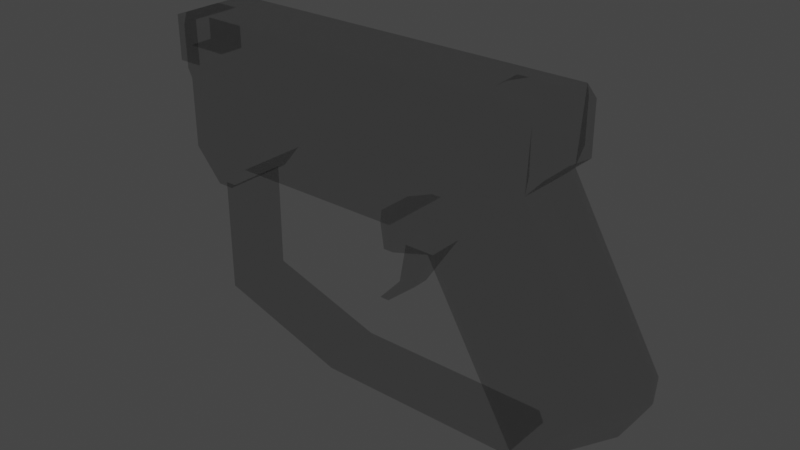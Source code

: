# Source: Pistol.blend  (saved by Blender 2.80.75; exported with 4.5.12 LTS)
import bpy
from mathutils import Matrix  # noqa: F401  (used for matrix-valued properties, if any)

bpy.ops.wm.read_factory_settings(use_empty=True)
scene = bpy.context.scene
scene.name = 'Scene'

# ---- collections
col_collection = bpy.data.collections.new('Collection'); scene.collection.children.link(col_collection)

# ---- materials (node trees are filled in below, after node groups)
mat_pistol = bpy.data.materials.new('Pistol')
mat_pistol.use_transparent_shadow = False
mat_pistol.diffuse_color = (0.006512, 0.006512, 0.006512, 1.0)
mat_pistol.roughness = 0.5
mat_pistol.metallic = 1.0

# ---- material node trees
mat_pistol.use_nodes = True; mat_pistol.node_tree.nodes.clear()
_N = mat_pistol.node_tree.nodes; _L = mat_pistol.node_tree.links
n0 = _N.new('ShaderNodeOutputMaterial'); n0.name = 'Material Output'; n0.location = (300, 300)
n1 = _N.new('ShaderNodeBsdfPrincipled'); n1.name = 'Principled BSDF'; n1.location = (10, 300)
n1.distribution = 'GGX'
n1.subsurface_method = 'BURLEY'
n1.inputs[0].default_value = (0.00637, 0.00637, 0.00637, 1.0)
n1.inputs[1].default_value = 1.0
n1.inputs[3].default_value = 1.45
n1.inputs[4].default_value = 0.2
n1.inputs[27].default_value = (0.0, 0.0, 0.0, 1.0)
n1.inputs[28].default_value = 1.0
n2 = _N.new('ShaderNodeNormalMap'); n2.name = 'Normal Map'; n2.location = (-300, -300)
n2.label = 'Normal/Map'
n2.inputs[0].default_value = 0.14
_L.new(n1.outputs[0], n0.inputs[0])
_L.new(n2.outputs[0], n1.inputs[5])
n0.is_active_output = True

# ---- world
world_world = bpy.data.worlds.new('World'); scene.world = world_world
world_world.use_nodes = True; world_world.node_tree.nodes.clear()
_N = world_world.node_tree.nodes; _L = world_world.node_tree.links
n0 = _N.new('ShaderNodeOutputWorld'); n0.name = 'World Output'; n0.location = (300, 300)
n1 = _N.new('ShaderNodeBackground'); n1.name = 'Background'; n1.location = (10, 300)
n1.inputs[0].default_value = (0.05088, 0.05088, 0.05088, 1.0)
_L.new(n1.outputs[0], n0.inputs[0])
n0.is_active_output = True
world_world.color = (0.05088, 0.05088, 0.05088)
world_world.use_sun_shadow = False
world_world.sun_shadow_jitter_overblur = 0.0

# ---- meshes
me_cube_001 = bpy.data.meshes.new('Cube.001')
me_cube_001.from_pydata([(0.4899, 0.1868, 0.91), (0.4899, -0.1868, 0.91), (-1.0, -0.1868, 1.019), (-1.0, 0.1868, 1.019), (1.0, 0.1868, 1.714), (1.0, -0.1868, 1.714), (-1.0, -0.1868, 1.714), (-1.0, 0.1868, 1.714), (0.9736, 0.1868, 1.338), (0.9736, -0.1868, 1.338), (-1.0, -0.1868, 1.381), (-1.0, 0.1868, 1.381), (0.9758, 0.1868, 0.06842), (0.9758, -0.1868, 0.06842), (1.459, 0.1868, 0.4965), (1.459, -0.1868, 0.4965), (1.07, 0.1457, 1.418), (1.07, 0.1457, 1.677), (1.07, -0.1457, 1.418), (1.07, -0.1457, 1.677), (-1.0, -0.1319, 1.43), (-1.0, -0.1319, 1.665), (-1.0, 0.1319, 1.43), (-1.0, 0.1319, 1.665), (-1.136, -0.1319, 1.43), (-1.136, -0.1319, 1.665), (-1.136, 0.1319, 1.43), (-1.136, 0.1319, 1.665), (-0.8546, 0.1868, 0.8512), (-0.8546, -0.1868, 0.8512), (-0.799, 0.1868, 1.714), (-0.799, -0.1868, 1.714), (-0.799, 0.1868, 1.381), (-0.799, -0.1868, 1.381), (-0.7663, 0.1868, 0.8512), (-0.7663, -0.1868, 0.8512), (-0.677, 0.1868, 1.714), (-0.677, -0.1868, 1.714), (-0.677, 0.1868, 1.381), (-0.677, -0.1868, 1.381), (-0.7823, 0.1542, 0.8512), (-0.8387, 0.1542, 0.8512), (-0.7823, -0.1542, 0.8512), (-0.8387, -0.1542, 0.8512), (-0.7823, 0.1542, 0.2261), (-0.8387, 0.1542, 0.2433), (-0.7823, -0.1542, 0.2261), (-0.8387, -0.1542, 0.2433), (-0.7823, -0.1542, 0.2831), (-0.7823, 0.1542, 0.2831), (-0.8387, -0.1542, 0.2831), (-0.8387, 0.1542, 0.2831), (-0.1459, -0.1542, 0.01909), (-0.1459, 0.1542, 0.01909), (-0.1459, -0.1542, 0.07612), (-0.1459, 0.1542, 0.07612), (0.9289, -0.1542, 0.01909), (0.9289, 0.1542, 0.01909), (0.9032, -0.1542, 0.07612), (0.9032, 0.1542, 0.07612), (0.2911, 0.1868, 0.8512), (0.2911, -0.1868, 0.8512), (0.7844, 0.1868, 1.714), (0.7844, -0.1868, 1.714), (0.7844, 0.1868, 1.381), (0.7844, -0.1868, 1.381), (1.0, 0.2057, 1.439), (1.0, 0.2057, 1.656), (1.0, -0.2057, 1.439), (1.0, -0.2057, 1.656), (-1.0, -0.2057, 1.439), (-1.0, -0.2057, 1.656), (-1.0, 0.2057, 1.439), (-1.0, 0.2057, 1.656), (-0.799, 0.2057, 1.656), (-0.799, -0.2057, 1.656), (-0.799, 0.2057, 1.439), (-0.799, -0.2057, 1.439), (-0.677, 0.2057, 1.656), (-0.677, -0.2057, 1.656), (-0.677, 0.2057, 1.439), (-0.677, -0.2057, 1.439), (0.7844, 0.2057, 1.656), (0.7844, -0.2057, 1.656), (0.7844, 0.2057, 1.439), (0.7844, -0.2057, 1.439), (0.2713, 0.1868, 0.9816), (0.2713, -0.1868, 0.9816), (0.7381, 0.1868, 1.714), (0.7381, -0.1868, 1.714), (0.7381, 0.1868, 1.381), (0.7381, -0.1868, 1.381), (0.7381, 0.2057, 1.656), (0.7381, -0.2057, 1.656), (0.7381, 0.2057, 1.439), (0.7381, -0.2057, 1.439), (-0.6593, 0.1868, 0.9816), (-0.6593, -0.1868, 0.9816), (-0.663, 0.1868, 1.714), (-0.663, -0.1868, 1.714), (-0.663, 0.1868, 1.381), (-0.663, -0.1868, 1.381), (-0.663, 0.2057, 1.656), (-0.663, -0.2057, 1.656), (-0.663, 0.2057, 1.439), (-0.663, -0.2057, 1.439), (1.081, 0.1494, 0.0651), (1.081, -0.1494, 0.0651), (1.466, 0.1494, 0.3832), (1.466, -0.1494, 0.3832), (-1.036, -0.1163, 1.054), (-1.036, 0.1163, 1.054), (-1.036, -0.1163, 1.347), (-1.036, 0.1163, 1.347), (0.447, -8.142e-08, 0.8512), (-1.0, 1.279e-08, 1.019), (1.0, -2.391e-08, 1.751), (-1.0, 1.037e-07, 1.714), (-1.0, 6.056e-08, 1.381), (1.0, -5.078e-08, 1.381), (0.933, -6.305e-07, 0.009648), (1.486, -5.999e-07, 0.5394), (1.07, -1.584e-07, 1.677), (1.07, -1.562e-07, 1.418), (-1.0, 9.571e-08, 1.665), (-1.0, 5.741e-08, 1.43), (-1.136, 2.071e-07, 1.665), (-1.136, 1.688e-07, 1.43), (-0.799, 8.142e-08, 1.714), (-0.8546, -1.461e-08, 0.8512), (-0.7663, -1.461e-08, 0.8512), (-0.677, 7.029e-08, 1.714), (-0.8387, -1.461e-08, 0.8512), (-0.7823, -1.461e-08, 0.8512), (-0.8387, -1.137e-07, 0.2433), (-0.7823, -1.165e-07, 0.2261), (-0.8387, -1.072e-07, 0.2831), (-0.7823, -1.072e-07, 0.2831), (-0.1459, -9.296e-07, 0.01909), (-0.1459, -9.203e-07, 0.07612), (0.9289, -1.464e-06, 0.01909), (0.9032, -1.455e-06, 0.07612), (0.7844, -1.277e-08, 1.751), (0.2911, -5.915e-08, 0.8512), (0.7381, -1.879e-08, 1.714), (0.2713, -3.792e-08, 0.9816), (-0.663, 7.029e-08, 1.714), (-0.6593, 6.618e-09, 0.9816), (1.038, -6.756e-07, 0.00633), (1.493, -6.629e-07, 0.4261), (-1.036, 7.22e-09, 1.054), (-1.036, 5.5e-08, 1.347), (-1.0, 0.0934, 1.019), (-1.0, 0.0934, 1.714), (-1.0, 0.0934, 1.381), (-1.0, 0.06593, 1.665), (-1.0, 0.06593, 1.43), (-1.136, 0.06593, 1.665), (-1.136, 0.06593, 1.43), (-0.8546, 0.0934, 0.8512), (-0.7663, 0.0934, 0.8512), (-0.8387, 0.07712, 0.8512), (-0.7823, 0.07712, 0.8512), (-0.8387, 0.07712, 0.2433), (-0.7823, 0.07712, 0.2261), (-0.7823, 0.07712, 0.2831), (-0.1459, 0.07712, 0.01909), (-0.1459, 0.07712, 0.07612), (0.9289, 0.07712, 0.01909), (0.9032, 0.07712, 0.07612), (0.2911, 0.0934, 0.8512), (0.2713, 0.0934, 0.9816), (-0.6593, 0.0934, 0.9816), (-1.036, 0.05814, 1.054), (-1.036, 0.05814, 1.347), (0.447, 0.0934, 0.8512), (1.0, 0.0934, 1.714), (1.0, 0.0934, 1.381), (0.933, 0.0934, 0.009648), (1.486, 0.0934, 0.5394), (1.07, 0.07287, 1.677), (1.07, 0.07287, 1.418), (-0.799, 0.0934, 1.714), (-0.677, 0.0934, 1.714), (-0.8387, 0.07712, 0.2831), (0.7844, 0.0934, 1.714), (0.7381, 0.0934, 1.714), (-0.663, 0.0934, 1.714), (1.038, 0.07472, 0.00633), (1.493, 0.07472, 0.4261), (0.447, -0.0934, 0.8512), (1.0, -0.0934, 1.714), (1.0, -0.0934, 1.381), (0.933, -0.09341, 0.009648), (1.486, -0.09341, 0.5394), (1.07, -0.07287, 1.677), (1.07, -0.07287, 1.418), (-0.799, -0.0934, 1.714), (-0.677, -0.0934, 1.714), (-0.8387, -0.07712, 0.2831), (0.7844, -0.0934, 1.714), (0.7381, -0.0934, 1.714), (-0.663, -0.0934, 1.714), (1.038, -0.07472, 0.00633), (1.493, -0.07472, 0.4261), (-1.0, -0.0934, 1.019), (-1.0, -0.0934, 1.714), (-1.0, -0.0934, 1.381), (-1.0, -0.06593, 1.665), (-1.0, -0.06593, 1.43), (-1.136, -0.06593, 1.665), (-1.136, -0.06593, 1.43), (-0.8546, -0.0934, 0.8512), (-0.7663, -0.0934, 0.8512), (-0.8387, -0.07712, 0.8512), (-0.7823, -0.07712, 0.8512), (-0.8387, -0.07712, 0.2433), (-0.7823, -0.07712, 0.2261), (-0.7823, -0.07712, 0.2831), (-0.1459, -0.07712, 0.01909), (-0.1459, -0.07712, 0.07612), (0.9289, -0.07712, 0.01909), (0.9032, -0.07712, 0.07612), (0.2911, -0.0934, 0.8512), (0.2713, -0.0934, 0.9816), (-0.6593, -0.0934, 0.9816), (-1.036, -0.05814, 1.054), (-1.036, -0.05814, 1.347), (0.302, 0.04257, 0.609), (0.302, -1.148e-07, 0.609), (0.2124, -0.04257, 0.609), (0.2124, -1.047e-07, 0.609), (0.2124, 0.04257, 0.609), (0.302, -0.04257, 0.609), (0.1414, 0.04257, 0.4767), (0.1414, -1.364e-07, 0.4767), (0.09107, -0.04257, 0.4767), (0.09107, -1.262e-07, 0.4767), (0.09107, 0.04257, 0.4767), (0.1414, -0.04257, 0.4767), (0.1663, 0.0934, 0.8512), (0.2394, 0.1868, 0.8512), (0.2197, 0.1868, 0.9816), (0.2394, -0.1868, 0.8512), (0.2197, -0.1868, 0.9816), (0.1465, 0.0934, 0.9816), (0.1663, -0.0934, 0.8512), (0.1663, -5.915e-08, 0.8512), (0.1465, -0.0934, 0.9816), (0.1465, -3.792e-08, 0.9816), (-1.136, -0.06593, 1.604), (-1.136, 1.972e-07, 1.604), (-1.136, -0.06593, 1.491), (-1.136, 1.786e-07, 1.491), (-1.136, 0.06593, 1.604), (-1.136, 0.06593, 1.491), (-0.908, -0.06593, 1.604), (-0.908, 1.972e-07, 1.604), (-0.908, -0.06593, 1.491), (-0.908, 1.786e-07, 1.491), (-0.908, 0.06593, 1.604), (-0.908, 0.06593, 1.491), (0.4899, 0.1868, 0.91), (0.4899, -0.1868, 0.91), (0.9758, 0.1868, 0.06842), (0.9758, -0.1868, 0.06842), (1.081, 0.1494, 0.0651), (1.081, -0.1494, 0.0651)], [], [(212, 29, 2, 205), (197, 206, 6, 31), (5, 9, 18, 19), (33, 39, 81, 77), (10, 6, 21, 20), (32, 28, 3, 11), (38, 32, 76, 80), (154, 11, 113, 174), (29, 33, 10, 2), (9, 1, 13, 15), (15, 13, 107, 109), (175, 0, 12, 178), (0, 8, 14, 12), (192, 9, 15, 194), (196, 195, 19, 18), (8, 4, 17, 16), (191, 5, 19, 195), (177, 8, 16, 181), (209, 20, 24, 211), (207, 10, 20, 209), (153, 7, 23, 155), (7, 11, 22, 23), (158, 157, 27, 26), (23, 22, 26, 27), (155, 23, 27, 157), (20, 21, 25, 24), (35, 39, 33, 29), (9, 5, 69, 68), (38, 34, 28, 32), (37, 31, 75, 79), (198, 197, 31, 37), (213, 35, 42, 215), (225, 97, 35, 213), (202, 198, 37, 99), (10, 33, 77, 70), (100, 96, 34, 38), (31, 6, 71, 75), (97, 101, 39, 35), (48, 46, 52, 54), (35, 29, 43, 42), (28, 34, 40, 41), (159, 28, 41, 161), (217, 46, 47, 216), (48, 50, 47, 46), (184, 51, 45, 163), (51, 49, 44, 45), (41, 40, 49, 51), (161, 41, 51, 184), (42, 43, 50, 48), (215, 42, 48, 218), (220, 54, 58, 222), (218, 48, 54, 220), (44, 49, 55, 53), (164, 44, 53, 166), (222, 58, 56, 221), (54, 52, 56, 58), (53, 55, 59, 57), (166, 53, 57, 168), (1, 9, 65, 61), (65, 9, 68, 85), (8, 0, 60, 64), (91, 65, 85, 95), (191, 200, 63, 5), (190, 1, 61, 223), (77, 75, 71, 70), (74, 76, 72, 73), (78, 80, 76, 74), (81, 79, 75, 77), (105, 103, 79, 81), (102, 104, 80, 78), (67, 66, 84, 82), (68, 69, 83, 85), (6, 10, 70, 71), (88, 62, 82, 92), (62, 4, 67, 82), (11, 7, 73, 72), (99, 37, 79, 103), (5, 63, 83, 69), (32, 11, 72, 76), (100, 38, 80, 104), (8, 64, 84, 66), (7, 30, 74, 73), (4, 8, 66, 67), (30, 36, 78, 74), (64, 90, 94, 84), (63, 89, 93, 83), (98, 88, 92, 102), (82, 84, 94, 92), (85, 83, 93, 95), (101, 91, 95, 105), (61, 65, 91, 87), (64, 60, 86, 90), (200, 201, 89, 63), (60, 170, 240, 241), (39, 101, 105, 81), (36, 98, 102, 78), (90, 100, 104, 94), (89, 99, 103, 93), (92, 94, 104, 102), (95, 93, 103, 105), (87, 91, 101, 97), (90, 86, 96, 100), (201, 202, 99, 89), (224, 87, 97, 225), (203, 204, 109, 107), (178, 12, 106, 188), (194, 15, 109, 204), (12, 14, 108, 106), (173, 174, 113, 111), (11, 3, 111, 113), (205, 2, 110, 226), (2, 10, 112, 110), (152, 115, 150, 173), (226, 227, 151, 150), (179, 121, 149, 189), (193, 120, 148, 203), (188, 189, 149, 148), (171, 145, 147, 172), (186, 187, 146, 144), (223, 61, 243, 246), (185, 186, 144, 142), (114, 190, 233, 229), (176, 185, 142, 116), (219, 138, 140, 221), (169, 141, 140, 168), (217, 135, 138, 219), (165, 137, 139, 167), (167, 139, 141, 169), (162, 133, 137, 165), (214, 132, 136, 199), (199, 136, 134, 216), (164, 135, 134, 163), (212, 129, 132, 214), (187, 183, 131, 146), (172, 147, 130, 160), (160, 130, 133, 162), (183, 182, 128, 131), (208, 124, 126, 210), (211, 210, 250, 252), (206, 117, 124, 208), (154, 118, 125, 156), (156, 125, 127, 158), (192, 119, 123, 196), (176, 116, 122, 180), (181, 180, 122, 123), (177, 119, 121, 179), (190, 114, 120, 193), (207, 118, 151, 227), (182, 153, 117, 128), (159, 129, 115, 152), (28, 159, 152, 3), (30, 7, 153, 182), (8, 177, 179, 14), (16, 17, 180, 181), (4, 176, 180, 17), (22, 156, 158, 26), (11, 154, 156, 22), (36, 30, 182, 183), (34, 160, 162, 40), (96, 172, 160, 34), (98, 36, 183, 187), (44, 164, 163, 45), (40, 162, 165, 49), (55, 167, 169, 59), (49, 165, 167, 55), (59, 169, 168, 57), (4, 62, 185, 176), (0, 175, 170, 60), (62, 88, 186, 185), (224, 145, 249, 248), (88, 98, 187, 186), (86, 171, 172, 96), (106, 108, 189, 188), (14, 179, 189, 108), (3, 152, 173, 111), (150, 151, 174, 173), (120, 178, 188, 148), (138, 166, 168, 140), (135, 164, 166, 138), (132, 161, 184, 136), (136, 184, 163, 134), (129, 159, 161, 132), (124, 155, 157, 126), (127, 211, 252, 253), (117, 153, 155, 124), (119, 177, 181, 123), (114, 175, 178, 120), (118, 154, 174, 151), (10, 207, 227, 112), (1, 190, 193, 13), (9, 192, 196, 18), (6, 206, 208, 21), (24, 25, 210, 211), (21, 208, 210, 25), (29, 212, 214, 43), (50, 199, 216, 47), (43, 214, 199, 50), (46, 217, 219, 52), (52, 219, 221, 56), (13, 193, 203, 107), (110, 112, 227, 226), (115, 205, 226, 150), (121, 194, 204, 149), (148, 149, 204, 203), (145, 224, 225, 147), (144, 146, 202, 201), (171, 86, 242, 245), (142, 144, 201, 200), (175, 114, 229, 228), (116, 142, 200, 191), (141, 222, 221, 140), (137, 218, 220, 139), (139, 220, 222, 141), (133, 215, 218, 137), (135, 217, 216, 134), (146, 131, 198, 202), (147, 225, 213, 130), (130, 213, 215, 133), (131, 128, 197, 198), (118, 207, 209, 125), (125, 209, 211, 127), (116, 191, 195, 122), (123, 122, 195, 196), (119, 192, 194, 121), (128, 117, 206, 197), (129, 212, 205, 115), (231, 232, 238, 237), (229, 233, 239, 235), (223, 143, 231, 230), (190, 223, 230, 233), (170, 175, 228, 232), (143, 170, 232, 231), (234, 235, 237, 238), (235, 239, 236, 237), (230, 231, 237, 236), (233, 230, 236, 239), (232, 228, 234, 238), (228, 229, 235, 234), (246, 243, 244, 248), (240, 247, 249, 245), (241, 240, 245, 242), (247, 246, 248, 249), (86, 60, 241, 242), (143, 223, 246, 247), (170, 143, 247, 240), (87, 224, 248, 244), (61, 87, 244, 243), (145, 171, 245, 249), (251, 254, 260, 257), (254, 255, 261, 260), (158, 127, 253, 255), (210, 126, 251, 250), (157, 158, 255, 254), (126, 157, 254, 251), (258, 256, 257, 259), (259, 257, 260, 261), (253, 252, 258, 259), (252, 250, 256, 258), (255, 253, 259, 261), (250, 251, 257, 256), (1, 13, 265, 263), (12, 106, 266, 264), (13, 107, 267, 265), (0, 12, 264, 262)])
me_cube_001.polygons.foreach_set('use_smooth', [True] * 264)
_k = set([(0, 12), (0, 60), (0, 175), (1, 13), (1, 61), (1, 190), (2, 10), (2, 29), (2, 110), (2, 205), (3, 11), (3, 28), (3, 111), (3, 152), (4, 8), (4, 17), (4, 62), (4, 67), (4, 176), (5, 9), (5, 19), (5, 63), (5, 69), (5, 191), (6, 31), (6, 71), (6, 206), (7, 30), (7, 73), (7, 153), (8, 14), (8, 16), (8, 64), (8, 66), (8, 177), (9, 15), (9, 18), (9, 65), (9, 68), (9, 192), (10, 33), (10, 70), (10, 112), (10, 207), (11, 32), (11, 72), (11, 113), (11, 154), (12, 14), (12, 106), (12, 178), (13, 15), (13, 107), (13, 193), (14, 108), (14, 179), (15, 109), (15, 194), (16, 17), (16, 181), (17, 180), (18, 19), (18, 196), (19, 195), (20, 21), (20, 24), (20, 209), (21, 25), (21, 208), (22, 23), (22, 26), (22, 156), (23, 27), (23, 155), (24, 25), (24, 211), (25, 210), (26, 27), (26, 158), (27, 157), (28, 34), (28, 159), (29, 35), (29, 212), (30, 36), (31, 37), (32, 38), (33, 39), (34, 96), (34, 160), (35, 97), (35, 213), (36, 98), (37, 99), (38, 100), (39, 101), (40, 41), (40, 49), (40, 162), (41, 51), (41, 161), (42, 43), (42, 48), (42, 215), (43, 50), (43, 214), (44, 45), (44, 53), (44, 164), (45, 51), (45, 163), (46, 47), (46, 52), (46, 217), (47, 50), (47, 216), (48, 54), (48, 218), (49, 55), (49, 165), (52, 56), (52, 219), (53, 57), (53, 166), (54, 58), (54, 220), (55, 59), (55, 167), (56, 58), (56, 221), (57, 59), (57, 168), (58, 222), (59, 169), (60, 170), (60, 241), (61, 223), (61, 243), (62, 88), (63, 89), (64, 84), (64, 90), (65, 85), (65, 91), (66, 67), (66, 84), (67, 82), (68, 69), (68, 85), (69, 83), (70, 71), (70, 77), (71, 75), (72, 73), (72, 76), (73, 74), (74, 78), (75, 79), (76, 80), (77, 81), (78, 102), (79, 103), (80, 104), (81, 105), (82, 92), (83, 93), (84, 94), (85, 95), (86, 96), (86, 171), (86, 242), (87, 97), (87, 224), (87, 244), (88, 98), (89, 99), (90, 100), (91, 101), (92, 102), (93, 103), (94, 104), (95, 105), (96, 172), (97, 225), (106, 108), (106, 188), (107, 109), (107, 203), (108, 189), (109, 204), (110, 112), (110, 226), (111, 113), (111, 173), (112, 227), (113, 174), (114, 175), (114, 190), (115, 152), (115, 205), (116, 122), (116, 142), (116, 176), (116, 191), (117, 153), (117, 206), (118, 154), (118, 207), (119, 177), (119, 192), (120, 178), (120, 193), (121, 179), (121, 194), (122, 180), (122, 195), (123, 181), (123, 196), (124, 155), (124, 208), (125, 156), (125, 209), (126, 157), (126, 210), (127, 158), (127, 211), (129, 159), (129, 212), (130, 160), (130, 213), (132, 161), (132, 214), (133, 162), (133, 215), (134, 163), (134, 216), (135, 164), (135, 217), (137, 165), (137, 218), (138, 166), (138, 219), (139, 167), (139, 220), (140, 168), (140, 221), (141, 169), (141, 222), (142, 144), (142, 185), (142, 200), (143, 170), (143, 223), (144, 186), (144, 201), (145, 171), (145, 224), (147, 172), (147, 225), (148, 188), (148, 203), (149, 189), (149, 204), (150, 173), (150, 226), (151, 174), (151, 227), (157, 158), (157, 254), (158, 255), (170, 175), (170, 232), (175, 178), (175, 228), (176, 180), (176, 185), (177, 179), (177, 181), (178, 188), (179, 189), (185, 186), (188, 189), (190, 193), (190, 223), (190, 233), (191, 195), (191, 200), (192, 194), (192, 196), (193, 203), (194, 204), (200, 201), (203, 204), (210, 211), (210, 250), (211, 252), (223, 230), (228, 229), (228, 232), (228, 234), (229, 233), (230, 231), (230, 233), (230, 236), (231, 232), (232, 238), (233, 239), (234, 235), (234, 238), (235, 239), (236, 237), (236, 239), (237, 238), (240, 241), (240, 245), (240, 247), (241, 242), (242, 245), (243, 244), (243, 246), (244, 248), (245, 249), (246, 247), (246, 248), (248, 249), (250, 251), (250, 252), (250, 256), (251, 254), (252, 253), (252, 258), (253, 255), (254, 255), (254, 260), (255, 261), (256, 257), (256, 258), (257, 260), (258, 259), (259, 261), (260, 261)])
me_cube_001.attributes.new('sharp_edge', 'BOOLEAN', 'EDGE').data.foreach_set('value', [ (min(e.vertices), max(e.vertices)) in _k for e in me_cube_001.edges])
_uv = me_cube_001.uv_layers.new(name='UVMap')
_uv.uv.foreach_set('vector', [0.2225, 0.4843, 0.03749, 0.4843, 0.03749, 0.5807, 0.2225, 0.5807, 0.1643, 0.4714, 0.0899, 0.4714, 0.0899, 0.3478, 0.1643, 0.3478, 0.03749, 0.9788, 0.03749, 0.7633, 0.1188, 0.8089, 0.1188, 0.9578, 0.1643, 0.7879, 0.2094, 0.7879, 0.2094, 0.8212, 0.1643, 0.8212, 0.03749, 0.7879, 0.03749, 0.9788, 0.1463, 0.9507, 0.1463, 0.816, 0.1643, 0.7879, 0.1437, 0.4843, 0.0899, 0.5807, 0.0899, 0.7879, 0.2094, 0.7879, 0.1643, 0.7879, 0.1643, 0.8212, 0.2094, 0.8212, 0.5925, 0.7879, 0.7776, 0.7879, 0.6379, 0.7683, 0.5227, 0.7683, 0.1437, 0.4843, 0.1643, 0.7879, 0.0899, 0.7879, 0.0899, 0.5807, 0.8202, 0.7633, 0.6412, 0.518, 0.821, 0.03559, 1.0, 0.2809, 0.03749, 0.2809, 0.03749, 0.03559, 0.1115, 0.03368, 0.1115, 0.216, 0.5925, 0.4843, 0.7776, 0.518, 0.7776, 0.03559, 0.5925, 0.001902, 0.6412, 0.518, 0.8202, 0.7633, 1.0, 0.2809, 0.821, 0.03559, 0.2225, 0.7879, 0.03749, 0.7633, 0.03749, 0.2809, 0.2225, 0.3055, 0.2632, 0.8089, 0.2632, 0.9578, 0.1188, 0.9578, 0.1188, 0.8089, 0.7776, 0.7633, 0.7776, 0.9788, 0.6962, 0.9578, 0.6962, 0.8089, 0.2225, 0.9788, 0.03749, 0.9788, 0.1188, 0.9578, 0.2632, 0.9578, 0.5925, 0.7879, 0.7776, 0.7633, 0.6962, 0.8089, 0.5519, 0.8089, 0.0899, 0.5078, 0.0899, 0.4205, 0.03967, 0.4205, 0.03967, 0.5078, 0.2225, 0.7879, 0.03749, 0.7879, 0.1463, 0.816, 0.2769, 0.816, 0.5925, 0.9788, 0.7776, 0.9788, 0.6687, 0.9507, 0.5381, 0.9507, 0.7776, 0.9788, 0.7776, 0.7879, 0.6687, 0.816, 0.6687, 0.9507, 0.5381, 0.816, 0.5381, 0.9507, 0.6687, 0.9507, 0.6687, 0.816, 0.0899, 0.9507, 0.0899, 0.816, 0.03967, 0.816, 0.03967, 0.9507, 0.0899, 0.6824, 0.0899, 0.7696, 0.03967, 0.7696, 0.03967, 0.6824, 0.0899, 0.816, 0.0899, 0.9507, 0.03967, 0.9507, 0.03967, 0.816, 0.1764, 0.4843, 0.2094, 0.7879, 0.1643, 0.7879, 0.1437, 0.4843, 0.03749, 0.7633, 0.03749, 0.9788, 0.0, 0.9455, 8.743e-08, 0.8212, 0.2094, 0.7879, 0.1764, 0.4843, 0.1437, 0.4843, 0.1643, 0.7879, 0.2094, 0.9788, 0.1643, 0.9788, 0.1643, 0.9455, 0.2094, 0.9455, 0.2094, 0.4714, 0.1643, 0.4714, 0.1643, 0.3478, 0.2094, 0.3478, 0.1764, 0.4714, 0.1764, 0.3478, 0.1705, 0.3909, 0.1705, 0.493, 0.2225, 0.559, 0.03749, 0.559, 0.03749, 0.4843, 0.2225, 0.4843, 0.2146, 0.4714, 0.2094, 0.4714, 0.2094, 0.3478, 0.2146, 0.3478, 0.0899, 0.7879, 0.1643, 0.7879, 0.1643, 0.8212, 0.0899, 0.8212, 0.2146, 0.7879, 0.216, 0.559, 0.1764, 0.4843, 0.2094, 0.7879, 0.1643, 0.9788, 0.0899, 0.9788, 0.0899, 0.9455, 0.1643, 0.9455, 0.216, 0.559, 0.2146, 0.7879, 0.2094, 0.7879, 0.1764, 0.4843, 0.1705, 0.1586, 0.1705, 0.1259, 0.406, 0.007316, 0.406, 0.04, 0.1764, 0.3478, 0.1437, 0.3478, 0.1496, 0.3909, 0.1705, 0.3909, 0.1437, 0.8424, 0.1764, 0.8424, 0.1705, 0.7992, 0.1496, 0.7992, 0.1437, 0.7187, 0.1437, 0.8424, 0.1496, 0.7992, 0.1496, 0.6972, 0.1705, 0.493, 0.1705, 0.3909, 0.1496, 0.3909, 0.1496, 0.493, 0.1705, 0.1586, 0.1496, 0.1586, 0.1496, 0.1358, 0.1705, 0.1259, 0.5603, 0.1586, 0.713, 0.1586, 0.713, 0.1358, 0.5603, 0.1358, 0.1496, 0.1586, 0.1705, 0.1586, 0.1705, 0.1259, 0.1496, 0.1358, 0.1496, 0.4843, 0.1705, 0.4843, 0.1705, 0.1586, 0.1496, 0.1586, 0.5603, 0.4843, 0.713, 0.4843, 0.713, 0.1586, 0.5603, 0.1586, 0.1705, 0.4843, 0.1496, 0.4843, 0.1496, 0.1586, 0.1705, 0.1586, 0.2548, 0.4843, 0.102, 0.4843, 0.102, 0.1586, 0.2548, 0.1586, 0.406, 0.493, 0.406, 0.3909, 0.7941, 0.3909, 0.7941, 0.493, 0.1705, 0.493, 0.1705, 0.3909, 0.406, 0.3909, 0.406, 0.493, 0.1705, 0.1259, 0.1705, 0.1586, 0.406, 0.04, 0.406, 0.007316, 0.1705, 0.6972, 0.1705, 0.7992, 0.406, 0.7992, 0.406, 0.6972, 0.2548, 0.04, 0.102, 0.04, 0.102, 0.007316, 0.2548, 0.007316, 0.406, 0.04, 0.406, 0.007316, 0.8037, 0.007316, 0.7941, 0.04, 0.406, 0.007316, 0.406, 0.04, 0.7941, 0.04, 0.8037, 0.007316, 0.406, 0.6972, 0.406, 0.7992, 0.8037, 0.7992, 0.8037, 0.6972, 0.6412, 0.518, 0.8202, 0.7633, 0.7502, 0.7879, 0.5676, 0.4843, 0.7502, 0.7879, 0.8202, 0.7633, 0.83, 0.8212, 0.7502, 0.8212, 0.8202, 0.7633, 0.6412, 0.518, 0.5676, 0.4843, 0.7502, 0.7879, 0.7331, 0.7879, 0.7502, 0.7879, 0.7502, 0.8212, 0.7331, 0.8212, 0.83, 0.4714, 0.7502, 0.4714, 0.7502, 0.3478, 0.83, 0.3478, 0.6254, 0.4714, 0.6412, 0.3478, 0.5676, 0.3478, 0.5676, 0.4714, 0.1643, 0.8212, 0.1643, 0.9455, 0.0899, 0.9455, 0.0899, 0.8212, 0.1643, 0.9455, 0.1643, 0.8212, 0.0899, 0.8212, 0.0899, 0.9455, 0.2094, 0.9455, 0.2094, 0.8212, 0.1643, 0.8212, 0.1643, 0.9455, 0.2094, 0.8212, 0.2094, 0.9455, 0.1643, 0.9455, 0.1643, 0.8212, 0.2146, 0.8212, 0.2146, 0.9455, 0.2094, 0.9455, 0.2094, 0.8212, 0.2146, 0.9455, 0.2146, 0.8212, 0.2094, 0.8212, 0.2094, 0.9455, 0.83, 0.9455, 0.83, 0.8212, 0.7502, 0.8212, 0.7502, 0.9455, 0.83, 0.8212, 0.83, 0.9455, 0.7502, 0.9455, 0.7502, 0.8212, 0.03749, 0.9788, 0.03749, 0.7879, 3.06e-07, 0.8212, 3.934e-07, 0.9455, 0.7331, 0.9788, 0.7502, 0.9788, 0.7502, 0.9455, 0.7331, 0.9455, 0.7502, 0.9788, 0.83, 0.9788, 0.83, 0.9455, 0.7502, 0.9455, 0.7776, 0.7879, 0.7776, 0.9788, 0.815, 0.9455, 0.815, 0.8212, 0.2146, 0.9788, 0.2094, 0.9788, 0.2094, 0.9455, 0.2146, 0.9455, 0.83, 0.9788, 0.7502, 0.9788, 0.7502, 0.9455, 0.83, 0.9455, 0.1643, 0.7879, 0.0899, 0.7879, 0.0899, 0.8212, 0.1643, 0.8212, 0.2146, 0.7879, 0.2094, 0.7879, 0.2094, 0.8212, 0.2146, 0.8212, 0.8202, 0.7633, 0.7502, 0.7879, 0.7502, 0.8212, 0.83, 0.8212, 0.0899, 0.9788, 0.1643, 0.9788, 0.1643, 0.9455, 0.0899, 0.9455, 0.7776, 0.9788, 0.7776, 0.7633, 0.815, 0.8212, 0.815, 0.9455, 0.1643, 0.9788, 0.2094, 0.9788, 0.2094, 0.9455, 0.1643, 0.9455, 0.7502, 0.7879, 0.7331, 0.7879, 0.7331, 0.8212, 0.7502, 0.8212, 0.7502, 0.9788, 0.7331, 0.9788, 0.7331, 0.9455, 0.7502, 0.9455, 0.2146, 0.9788, 0.7331, 0.9788, 0.7331, 0.9455, 0.2146, 0.9455, 0.7502, 0.9455, 0.7502, 0.8212, 0.7331, 0.8212, 0.7331, 0.9455, 0.7502, 0.8212, 0.7502, 0.9455, 0.7331, 0.9455, 0.7331, 0.8212, 0.2146, 0.7879, 0.7331, 0.7879, 0.7331, 0.8212, 0.2146, 0.8212, 0.5676, 0.4843, 0.7502, 0.7879, 0.7331, 0.7879, 0.5603, 0.559, 0.7502, 0.7879, 0.5676, 0.4843, 0.5603, 0.559, 0.7331, 0.7879, 0.7502, 0.4714, 0.7331, 0.4714, 0.7331, 0.3478, 0.7502, 0.3478, 0.5676, 0.8424, 0.5676, 0.7187, 0.5215, 0.7187, 0.5485, 0.8424, 0.2094, 0.7879, 0.2146, 0.7879, 0.2146, 0.8212, 0.2094, 0.8212, 0.2094, 0.9788, 0.2146, 0.9788, 0.2146, 0.9455, 0.2094, 0.9455, 0.7331, 0.7879, 0.2146, 0.7879, 0.2146, 0.8212, 0.7331, 0.8212, 0.7331, 0.9788, 0.2146, 0.9788, 0.2146, 0.9455, 0.7331, 0.9455, 0.7331, 0.9455, 0.7331, 0.8212, 0.2146, 0.8212, 0.2146, 0.9455, 0.7331, 0.8212, 0.7331, 0.9455, 0.2146, 0.9455, 0.2146, 0.8212, 0.5603, 0.559, 0.7331, 0.7879, 0.2146, 0.7879, 0.216, 0.559, 0.7331, 0.7879, 0.5603, 0.559, 0.216, 0.559, 0.2146, 0.7879, 0.7331, 0.4714, 0.2146, 0.4714, 0.2146, 0.3478, 0.7331, 0.3478, 0.5603, 0.4714, 0.5603, 0.3478, 0.216, 0.3478, 0.216, 0.4714, 0.2595, 0.0, 0.2595, 0.2406, 0.1115, 0.216, 0.1115, 0.03368, 0.8052, 0.7187, 0.821, 0.8424, 0.8598, 0.7929, 0.844, 0.694, 0.2225, 0.3055, 0.03749, 0.2809, 0.1115, 0.216, 0.2595, 0.2406, 0.7776, 0.03559, 0.7776, 0.2809, 0.7035, 0.216, 0.7035, 0.03368, 0.5227, 0.6003, 0.5227, 0.7683, 0.6379, 0.7683, 0.6379, 0.6003, 0.7776, 0.7879, 0.7776, 0.5807, 0.6379, 0.6003, 0.6379, 0.7683, 0.2225, 0.5807, 0.03749, 0.5807, 0.1772, 0.6003, 0.2924, 0.6003, 0.03749, 0.5807, 0.03749, 0.7879, 0.1772, 0.7683, 0.1772, 0.6003, 0.5925, 0.5807, 0.4075, 0.5807, 0.4075, 0.6003, 0.5227, 0.6003, 0.2924, 0.6003, 0.2924, 0.7683, 0.4075, 0.7683, 0.4075, 0.6003, 0.5925, 0.3055, 0.4075, 0.3055, 0.4075, 0.2406, 0.5555, 0.2406, 0.8052, 0.4714, 0.8052, 0.5951, 0.844, 0.5951, 0.844, 0.4962, 0.5555, 0.0, 0.5555, 0.2406, 0.4075, 0.2406, 0.4075, 0.0, 0.5603, 0.7187, 0.5603, 0.5951, 0.216, 0.5951, 0.216, 0.7187, 0.7331, 0.7187, 0.2146, 0.7187, 0.2146, 0.5951, 0.7331, 0.5951, 0.5676, 0.4714, 0.5676, 0.3478, 0.5485, 0.3478, 0.5215, 0.4714, 0.7502, 0.7187, 0.7331, 0.7187, 0.7331, 0.5951, 0.7502, 0.5951, 0.4075, 0.4843, 0.2225, 0.4843, 0.3232, 0.3454, 0.4075, 0.3454, 0.83, 0.7187, 0.7502, 0.7187, 0.7502, 0.5951, 0.83, 0.5951, 0.406, 0.493, 0.406, 0.5951, 0.8037, 0.5951, 0.8037, 0.493, 0.5603, 0.04, 0.4075, 0.04, 0.4075, 0.007316, 0.5603, 0.007316, 0.1705, 0.493, 0.1705, 0.5951, 0.406, 0.5951, 0.406, 0.493, 0.1705, 0.6972, 0.1705, 0.5951, 0.406, 0.5951, 0.406, 0.6972, 0.406, 0.6972, 0.406, 0.5951, 0.7941, 0.5951, 0.7941, 0.6972, 0.5603, 0.4843, 0.4075, 0.4843, 0.4075, 0.1586, 0.5603, 0.1586, 0.2548, 0.4843, 0.4075, 0.4843, 0.4075, 0.1586, 0.2548, 0.1586, 0.2548, 0.1586, 0.4075, 0.1586, 0.4075, 0.1358, 0.2548, 0.1358, 0.1705, 0.6972, 0.1705, 0.5951, 0.1496, 0.5951, 0.1496, 0.6972, 0.1437, 0.4714, 0.1437, 0.5951, 0.1496, 0.5951, 0.1496, 0.493, 0.2146, 0.7187, 0.2094, 0.7187, 0.2094, 0.5951, 0.2146, 0.5951, 0.5925, 0.559, 0.4075, 0.559, 0.4075, 0.4843, 0.5925, 0.4843, 0.1764, 0.7187, 0.1764, 0.5951, 0.1705, 0.5951, 0.1705, 0.6972, 0.2094, 0.7187, 0.1643, 0.7187, 0.1643, 0.5951, 0.2094, 0.5951, 0.0899, 0.5078, 0.0899, 0.5951, 0.03967, 0.5951, 0.03967, 0.5078, 0.2769, 0.816, 0.2769, 0.9507, 0.2769, 0.916, 0.2769, 0.8507, 0.2225, 0.9788, 0.4075, 0.9788, 0.4075, 0.9507, 0.2769, 0.9507, 0.5925, 0.7879, 0.4075, 0.7879, 0.4075, 0.816, 0.5381, 0.816, 0.0899, 0.6824, 0.0899, 0.5951, 0.03967, 0.5951, 0.03967, 0.6824, 0.2225, 0.7879, 0.4075, 0.7879, 0.4075, 0.8089, 0.2632, 0.8089, 0.5925, 0.9788, 0.4075, 1.0, 0.4075, 0.9578, 0.5519, 0.9578, 0.5519, 0.8089, 0.5519, 0.9578, 0.4075, 0.9578, 0.4075, 0.8089, 0.5925, 0.7879, 0.4075, 0.7879, 0.4075, 0.3055, 0.5925, 0.3055, 0.2225, 0.4843, 0.4075, 0.4843, 0.4075, 0.001902, 0.2225, 0.001902, 0.2225, 0.7879, 0.4075, 0.7879, 0.4075, 0.7683, 0.2924, 0.7683, 0.1643, 0.7187, 0.0899, 0.7187, 0.0899, 0.5951, 0.1643, 0.5951, 0.5925, 0.4843, 0.4075, 0.4843, 0.4075, 0.5807, 0.5925, 0.5807, 0.7776, 0.4843, 0.5925, 0.4843, 0.5925, 0.5807, 0.7776, 0.5807, 0.1643, 0.8424, 0.0899, 0.8424, 0.0899, 0.7187, 0.1643, 0.7187, 0.7776, 0.7633, 0.5925, 0.7879, 0.5925, 0.3055, 0.7776, 0.2809, 0.6962, 0.8089, 0.6962, 0.9578, 0.5519, 0.9578, 0.5519, 0.8089, 0.7776, 0.9788, 0.5925, 0.9788, 0.5519, 0.9578, 0.6962, 0.9578, 0.0899, 0.7696, 0.0899, 0.6824, 0.03967, 0.6824, 0.03967, 0.7696, 0.7776, 0.7879, 0.5925, 0.7879, 0.5381, 0.816, 0.6687, 0.816, 0.2094, 0.8424, 0.1643, 0.8424, 0.1643, 0.7187, 0.2094, 0.7187, 0.1764, 0.8424, 0.1764, 0.7187, 0.1705, 0.6972, 0.1705, 0.7992, 0.7776, 0.559, 0.5925, 0.559, 0.5925, 0.4843, 0.7776, 0.4843, 0.2146, 0.8424, 0.2094, 0.8424, 0.2094, 0.7187, 0.2146, 0.7187, 0.1705, 0.7992, 0.1705, 0.6972, 0.1496, 0.6972, 0.1496, 0.7992, 0.713, 0.4843, 0.5603, 0.4843, 0.5603, 0.1586, 0.713, 0.1586, 0.406, 0.7992, 0.406, 0.6972, 0.7941, 0.6972, 0.7941, 0.7992, 0.1705, 0.7992, 0.1705, 0.6972, 0.406, 0.6972, 0.406, 0.7992, 0.713, 0.04, 0.5603, 0.04, 0.5603, 0.007316, 0.713, 0.007316, 0.83, 0.8424, 0.7502, 0.8424, 0.7502, 0.7187, 0.83, 0.7187, 0.6412, 0.8424, 0.6254, 0.7187, 0.5676, 0.7187, 0.5676, 0.8424, 0.7502, 0.8424, 0.7331, 0.8424, 0.7331, 0.7187, 0.7502, 0.7187, 0.5603, 0.4714, 0.5603, 0.5951, 0.5142, 0.5951, 0.5142, 0.4714, 0.7331, 0.8424, 0.2146, 0.8424, 0.2146, 0.7187, 0.7331, 0.7187, 0.5603, 0.8424, 0.5603, 0.7187, 0.216, 0.7187, 0.216, 0.8424, 0.7035, 0.03368, 0.7035, 0.216, 0.5555, 0.2406, 0.5555, 0.0, 0.7776, 0.2809, 0.5925, 0.3055, 0.5555, 0.2406, 0.7035, 0.216, 0.7776, 0.5807, 0.5925, 0.5807, 0.5227, 0.6003, 0.6379, 0.6003, 0.4075, 0.6003, 0.4075, 0.7683, 0.5227, 0.7683, 0.5227, 0.6003, 0.8052, 0.5951, 0.8052, 0.7187, 0.844, 0.694, 0.844, 0.5951, 0.406, 0.5951, 0.406, 0.6972, 0.8037, 0.6972, 0.8037, 0.5951, 0.1705, 0.5951, 0.1705, 0.6972, 0.406, 0.6972, 0.406, 0.5951, 0.4075, 0.4843, 0.5603, 0.4843, 0.5603, 0.1586, 0.4075, 0.1586, 0.4075, 0.1586, 0.5603, 0.1586, 0.5603, 0.1358, 0.4075, 0.1358, 0.1437, 0.5951, 0.1437, 0.7187, 0.1496, 0.6972, 0.1496, 0.5951, 0.0899, 0.5951, 0.0899, 0.6824, 0.03967, 0.6824, 0.03967, 0.5951, 0.4075, 0.816, 0.2769, 0.816, 0.2769, 0.8507, 0.4075, 0.8507, 0.4075, 0.9788, 0.5925, 0.9788, 0.5381, 0.9507, 0.4075, 0.9507, 0.4075, 0.7879, 0.5925, 0.7879, 0.5519, 0.8089, 0.4075, 0.8089, 0.4075, 0.4843, 0.5925, 0.4843, 0.5925, 0.001902, 0.4075, 0.001902, 0.4075, 0.7879, 0.5925, 0.7879, 0.5227, 0.7683, 0.4075, 0.7683, 0.03749, 0.7879, 0.2225, 0.7879, 0.2924, 0.7683, 0.1772, 0.7683, 0.03749, 0.518, 0.2225, 0.4843, 0.2225, 0.001902, 0.03749, 0.03559, 0.03749, 0.7633, 0.2225, 0.7879, 0.2632, 0.8089, 0.1188, 0.8089, 0.03749, 0.9788, 0.2225, 0.9788, 0.2769, 0.9507, 0.1463, 0.9507, 0.1463, 0.816, 0.1463, 0.9507, 0.2769, 0.9507, 0.2769, 0.816, 0.0899, 0.4205, 0.0899, 0.5078, 0.03967, 0.5078, 0.03967, 0.4205, 0.1437, 0.3478, 0.1437, 0.4714, 0.1496, 0.493, 0.1496, 0.3909, 0.102, 0.1586, 0.2548, 0.1586, 0.2548, 0.1358, 0.102, 0.1358, 0.102, 0.4843, 0.2548, 0.4843, 0.2548, 0.1586, 0.102, 0.1586, 0.1705, 0.3909, 0.1705, 0.493, 0.406, 0.493, 0.406, 0.3909, 0.406, 0.3909, 0.406, 0.493, 0.8037, 0.493, 0.8037, 0.3909, 0.821, 0.3478, 0.8052, 0.4714, 0.844, 0.4962, 0.8598, 0.3973, 0.1772, 0.6003, 0.1772, 0.7683, 0.2924, 0.7683, 0.2924, 0.6003, 0.4075, 0.5807, 0.2225, 0.5807, 0.2924, 0.6003, 0.4075, 0.6003, 0.4075, 0.3055, 0.2225, 0.3055, 0.2595, 0.2406, 0.4075, 0.2406, 0.4075, 0.0, 0.4075, 0.2406, 0.2595, 0.2406, 0.2595, 0.0, 0.5603, 0.5951, 0.5603, 0.4714, 0.216, 0.4714, 0.216, 0.5951, 0.7331, 0.5951, 0.2146, 0.5951, 0.2146, 0.4714, 0.7331, 0.4714, 0.5603, 0.7187, 0.5603, 0.8424, 0.5412, 0.8424, 0.5142, 0.7187, 0.7502, 0.5951, 0.7331, 0.5951, 0.7331, 0.4714, 0.7502, 0.4714, 0.5925, 0.4843, 0.4075, 0.4843, 0.4075, 0.3454, 0.4918, 0.3454, 0.83, 0.5951, 0.7502, 0.5951, 0.7502, 0.4714, 0.83, 0.4714, 0.4075, 0.04, 0.2548, 0.04, 0.2548, 0.007316, 0.4075, 0.007316, 0.1705, 0.5951, 0.1705, 0.493, 0.406, 0.493, 0.406, 0.5951, 0.406, 0.5951, 0.406, 0.493, 0.7941, 0.493, 0.7941, 0.5951, 0.4075, 0.4843, 0.2548, 0.4843, 0.2548, 0.1586, 0.4075, 0.1586, 0.1705, 0.5951, 0.1705, 0.493, 0.1496, 0.493, 0.1496, 0.5951, 0.2146, 0.5951, 0.2094, 0.5951, 0.2094, 0.4714, 0.2146, 0.4714, 0.4075, 0.559, 0.2225, 0.559, 0.2225, 0.4843, 0.4075, 0.4843, 0.1764, 0.5951, 0.1764, 0.4714, 0.1705, 0.493, 0.1705, 0.5951, 0.2094, 0.5951, 0.1643, 0.5951, 0.1643, 0.4714, 0.2094, 0.4714, 0.4075, 0.7879, 0.2225, 0.7879, 0.2769, 0.816, 0.4075, 0.816, 0.0899, 0.5951, 0.0899, 0.5078, 0.03967, 0.5078, 0.03967, 0.5951, 0.4075, 1.0, 0.2225, 0.9788, 0.2632, 0.9578, 0.4075, 0.9578, 0.4075, 0.8089, 0.4075, 0.9578, 0.2632, 0.9578, 0.2632, 0.8089, 0.4075, 0.7879, 0.2225, 0.7879, 0.2225, 0.3055, 0.4075, 0.3055, 0.1643, 0.5951, 0.0899, 0.5951, 0.0899, 0.4714, 0.1643, 0.4714, 0.4075, 0.4843, 0.2225, 0.4843, 0.2225, 0.5807, 0.4075, 0.5807, 0.4075, 0.3454, 0.4918, 0.3454, 0.4918, 0.2696, 0.4075, 0.2696, 0.4075, 0.3454, 0.3232, 0.3454, 0.3232, 0.2696, 0.4075, 0.2696, 0.2225, 0.4843, 0.4075, 0.4843, 0.4075, 0.3454, 0.3232, 0.3454, 0.6254, 0.4843, 0.5676, 0.4843, 0.5385, 0.3454, 0.5717, 0.3454, 0.5676, 0.4843, 0.6254, 0.4843, 0.5717, 0.3454, 0.5385, 0.3454, 0.4075, 0.4843, 0.5925, 0.4843, 0.4918, 0.3454, 0.4075, 0.3454, 0.5123, 0.6514, 0.5123, 0.5951, 0.4936, 0.5951, 0.4936, 0.6514, 0.5123, 0.5951, 0.5123, 0.5387, 0.4936, 0.5387, 0.4936, 0.5951, 0.3232, 0.3454, 0.4075, 0.3454, 0.4075, 0.2696, 0.3232, 0.2696, 0.5717, 0.3454, 0.5385, 0.3454, 0.4936, 0.2696, 0.5123, 0.2696, 0.5385, 0.3454, 0.5717, 0.3454, 0.5123, 0.2696, 0.4936, 0.2696, 0.4918, 0.3454, 0.4075, 0.3454, 0.4075, 0.2696, 0.4918, 0.2696, 0.2225, 0.4843, 0.03749, 0.4843, 0.03749, 0.559, 0.2225, 0.559, 0.5925, 0.4843, 0.4075, 0.4843, 0.4075, 0.559, 0.5925, 0.559, 0.7776, 0.4843, 0.5925, 0.4843, 0.5925, 0.559, 0.7776, 0.559, 0.4075, 0.4843, 0.2225, 0.4843, 0.2225, 0.559, 0.4075, 0.559, 0.5603, 0.559, 0.5676, 0.4843, 0.5485, 0.4843, 0.5412, 0.559, 0.5676, 0.5951, 0.5676, 0.4714, 0.5215, 0.4714, 0.5215, 0.5951, 0.5676, 0.7187, 0.5676, 0.5951, 0.5215, 0.5951, 0.5215, 0.7187, 0.5603, 0.3478, 0.5603, 0.4714, 0.5142, 0.4714, 0.5412, 0.3478, 0.5676, 0.4843, 0.5603, 0.559, 0.5412, 0.559, 0.5485, 0.4843, 0.5603, 0.5951, 0.5603, 0.7187, 0.5142, 0.7187, 0.5142, 0.5951, 0.03967, 0.5951, 0.03967, 0.6824, 0.1239, 0.6824, 0.1239, 0.5951, 0.03967, 0.916, 0.03967, 0.8507, 0.1239, 0.8507, 0.1239, 0.916, 0.5381, 0.816, 0.4075, 0.816, 0.4075, 0.8507, 0.5381, 0.8507, 0.2769, 0.9507, 0.4075, 0.9507, 0.4075, 0.916, 0.2769, 0.916, 0.5381, 0.9507, 0.5381, 0.816, 0.5381, 0.8507, 0.5381, 0.916, 0.4075, 0.9507, 0.5381, 0.9507, 0.5381, 0.916, 0.4075, 0.916, 0.2769, 0.8507, 0.2769, 0.916, 0.4075, 0.916, 0.4075, 0.8507, 0.4075, 0.8507, 0.4075, 0.916, 0.5381, 0.916, 0.5381, 0.8507, 0.03967, 0.5951, 0.03967, 0.5078, 0.1239, 0.5078, 0.1239, 0.5951, 0.03967, 0.8507, 0.03967, 0.916, 0.1239, 0.916, 0.1239, 0.8507, 0.03967, 0.6824, 0.03967, 0.5951, 0.1239, 0.5951, 0.1239, 0.6824, 0.03967, 0.5078, 0.03967, 0.5951, 0.1239, 0.5951, 0.1239, 0.5078, 0.6412, 0.3478, 0.821, 0.3478, 0.821, 0.3478, 0.6412, 0.3478, 0.821, 0.8424, 0.8598, 0.7929, 0.8598, 0.7929, 0.821, 0.8424, 0.821, 0.3478, 0.8598, 0.3973, 0.8598, 0.3973, 0.821, 0.3478, 0.6412, 0.8424, 0.821, 0.8424, 0.821, 0.8424, 0.6412, 0.8424])
me_cube_001.materials.append(mat_pistol)
me_cube_001.use_remesh_preserve_volume = False
me_cube_001.use_remesh_preserve_attributes = False
me_cube_001.use_mirror_vertex_groups = False
me_cube_001.update()
me_cube_001.normals_split_custom_set([tuple(v) for v in zip(*[iter([-0.7565, 7.176e-07, -0.654, -0.7565, 7.176e-07, -0.654, -0.7565, 7.176e-07, -0.654, -0.7565, 7.176e-07, -0.654, -1.909e-09, 0.0, 1.0, -2.837e-07, 0.0, 1.0, -2.27e-07, 0.0, 1.0, -3.005e-07, 0.0, 1.0, 0.4453, -0.8952, -0.01851, 0.4453, -0.8952, -0.01851, 0.4453, -0.8952, -0.01851, 0.4453, -0.8952, -0.01851, -1.282e-07, -0.9508, -0.3098, -1.282e-07, -0.9508, -0.3098, -1.282e-07, -0.9508, -0.3098, -1.282e-07, -0.9508, -0.3098, -1.0, 1.532e-06, 1.937e-07, -1.0, 4.267e-07, -7.136e-07, -1.0, 4.657e-07, -8.065e-07, -1.0, 1.933e-06, 3.971e-07, 5.59e-08, 1.0, -9.997e-08, 4.286e-08, 1.0, -9.616e-08, 1.198e-07, 1.0, -1.187e-07, 1.198e-07, 1.0, -1.187e-07, 0.0, 0.9508, -0.3098, 3.89e-08, 0.9508, -0.3098, 3.89e-08, 0.9508, -0.3098, 0.0, 0.9508, -0.3098, -0.6862, 9.877e-07, 0.7274, -0.6862, 9.877e-07, 0.7274, -0.6862, 9.877e-07, 0.7274, -0.6862, 9.877e-07, 0.7274, -5.932e-08, -1.0, 1.788e-07, -5.581e-08, -1.0, 1.721e-07, -3.86e-08, -1.0, 1.395e-07, -3.86e-08, -1.0, 1.395e-07, -2.502e-07, -1.0, 2.92e-07, -1.814e-07, -1.0, 2.232e-07, -3.941e-07, -1.0, 4.361e-07, -3.941e-07, -1.0, 4.361e-07, 0.2739, -0.9073, -0.3191, 0.2739, -0.9073, -0.3191, 0.2739, -0.9073, -0.3191, 0.2739, -0.9073, -0.3191, -0.7056, 0.5799, -0.4074, -0.7056, 0.5799, -0.4074, -0.7056, 0.5799, -0.4074, -0.7056, 0.5799, -0.4074, 1.454e-07, 1.0, -2.279e-07, 2.159e-07, 1.0, -2.991e-07, 3.633e-07, 1.0, -4.482e-07, 3.633e-07, 1.0, -4.482e-07, 0.7823, -0.4289, 0.4517, 0.7823, -0.4289, 0.4517, 0.7823, -0.4289, 0.4517, 0.7823, -0.4289, 0.4517, 1.0, -2.361e-06, 4.588e-07, 1.0, -2.361e-06, 4.588e-07, 1.0, -3.148e-06, 6.882e-07, 1.0, -3.148e-06, 6.882e-07, 0.4453, 0.8952, -0.01851, 0.4453, 0.8952, -0.01851, 0.4453, 0.8952, -0.01851, 0.4453, 0.8952, -0.01851, 0.4622, -1.131e-06, 0.8868, 0.4622, -1.131e-06, 0.8868, 0.4622, -1.131e-06, 0.8868, 0.4622, -1.131e-06, 0.8868, 0.5332, -0.131, -0.8358, 0.5332, -0.131, -0.8358, 0.5332, -0.131, -0.8358, 0.5332, -0.131, -0.8358, 0.0, 0.0, -1.0, 0.0, 0.0, -1.0, 0.0, 0.0, -1.0, 0.0, 0.0, -1.0, -1.0, 1.898e-06, 1.118e-06, -1.0, 1.532e-06, 1.937e-07, -1.0, 1.933e-06, 3.971e-07, -1.0, 9.66e-07, 1.064e-06, -1.0, 1.265e-06, -1.946e-06, -1.0, 7.372e-07, -9.259e-07, -1.0, 9.78e-07, -1.099e-06, -1.0, 6.44e-07, -2.041e-06, -1.0, 7.372e-07, -9.259e-07, -1.0, 0.0, 2.997e-08, -1.0, 0.0, 1.689e-07, -1.0, 9.78e-07, -1.099e-06, -1.0, 0.0, -2.535e-07, -1.0, 0.0, -2.535e-07, -1.0, 0.0, -2.535e-07, -1.0, 0.0, -2.535e-07, 8.781e-07, 1.0, 0.0, 8.781e-07, 1.0, 0.0, 8.781e-07, 1.0, 0.0, 8.781e-07, 1.0, 0.0, -4.162e-07, 0.0, 1.0, -8.324e-07, 0.0, 1.0, -8.324e-07, 0.0, 1.0, -4.162e-07, 0.0, 1.0, -8.781e-07, -1.0, 3.175e-07, -8.781e-07, -1.0, 3.175e-07, -8.781e-07, -1.0, 3.175e-07, -8.781e-07, -1.0, 3.175e-07, -2.687e-08, -1.0, 2.052e-07, 3.468e-08, -1.0, 2.116e-07, -5.581e-08, -1.0, 1.721e-07, -5.932e-08, -1.0, 1.788e-07, 0.8388, 0.5432, -0.03738, 0.8388, 0.5432, -0.03738, 0.8388, 0.5432, -0.03738, 0.8388, 0.5432, -0.03738, -1.087e-07, 1.0, -7.801e-08, -4.532e-08, 1.0, -8.127e-08, 4.286e-08, 1.0, -9.616e-08, 5.59e-08, 1.0, -9.997e-08, 0.0, -0.9508, 0.3098, -1.712e-07, -0.9508, 0.3098, -1.712e-07, -0.9508, 0.3098, 0.0, -0.9508, 0.3098, 1.4e-07, 0.0, 1.0, -1.909e-09, 0.0, 1.0, -3.005e-07, 0.0, 1.0, -1.87e-07, 0.0, 1.0, 6.91e-06, -3.495e-07, -1.0, 3.177e-06, -1.013e-07, -1.0, 6.252e-06, -1.993e-07, -1.0, -1.427e-06, -3.495e-07, -1.0, 0.7727, -9.769e-07, -0.6348, 0.7727, -9.46e-07, -0.6348, 0.7727, -9.46e-07, -0.6348, 0.7727, -9.769e-07, -0.6348, 4.87e-08, 0.0, 1.0, 1.4e-07, 0.0, 1.0, -1.87e-07, 0.0, 1.0, 4.056e-08, 0.0, 1.0, 0.0, -0.9508, -0.3098, -1.282e-07, -0.9508, -0.3098, -1.282e-07, -0.9508, -0.3098, 0.0, -0.9508, -0.3098, -7.026e-08, 1.0, -7.573e-08, -9.681e-08, 1.0, -7.526e-08, -4.532e-08, 1.0, -8.127e-08, -1.087e-07, 1.0, -7.801e-08, -1.712e-07, -0.9508, 0.3098, -3.424e-07, -0.9508, 0.3098, -3.424e-07, -0.9508, 0.3098, -1.712e-07, -0.9508, 0.3098, 6.031e-08, -1.0, 1.471e-07, 4.444e-08, -1.0, 1.276e-07, 3.468e-08, -1.0, 2.116e-07, -2.687e-08, -1.0, 2.052e-07, -3.824e-07, -1.0, 3.601e-07, -7.616e-07, -1.0, 5.052e-07, -8.074e-07, -1.0, 1.498e-07, -8.794e-07, -1.0, 2.346e-07, 3.177e-06, -1.013e-07, -1.0, -1.588e-06, -1.013e-07, -1.0, -3.126e-06, -1.993e-07, -1.0, 6.252e-06, -1.993e-07, -1.0, 1.588e-06, 0.0, -1.0, -1.588e-06, 0.0, -1.0, -3.126e-06, 0.0, -1.0, 3.126e-06, 0.0, -1.0, 5.483e-06, 0.0, -1.0, 1.588e-06, 0.0, -1.0, 3.126e-06, 0.0, -1.0, 5.483e-06, 0.0, -1.0, -0.2928, 2.048e-07, -0.9562, -0.2928, 2.048e-07, -0.9562, -0.2928, 2.048e-07, -0.9562, -0.2928, 2.048e-07, -0.9562, -3.824e-07, -1.0, 3.601e-07, -5.427e-08, -1.0, 2.578e-07, -1.085e-07, -1.0, 3.413e-07, -7.616e-07, -1.0, 5.052e-07, -1.0, 9.476e-07, -1.345e-13, -1.0, 9.476e-07, -1.332e-13, -1.0, 1.215e-06, -1.448e-13, -1.0, 1.215e-06, -1.448e-13, 5.427e-08, 1.0, -2.578e-07, 3.824e-07, 1.0, -3.601e-07, 7.616e-07, 1.0, -5.052e-07, 1.085e-07, 1.0, -3.413e-07, 0.0, 1.0, -1.744e-07, 0.0, 1.0, -1.744e-07, 3.824e-07, 1.0, -3.601e-07, 5.427e-08, 1.0, -2.578e-07, -1.0, 6.802e-07, -1.242e-13, -1.0, 6.802e-07, -1.216e-13, -1.0, 9.476e-07, -1.332e-13, -1.0, 9.476e-07, -1.345e-13, 0.0, -1.0, 1.744e-07, 0.0, -1.0, 1.744e-07, -5.427e-08, -1.0, 2.578e-07, -3.824e-07, -1.0, 3.601e-07, 1.0, -6.802e-07, 1.242e-13, 1.0, -6.802e-07, 1.216e-13, 1.0, -6.802e-07, 1.216e-13, 1.0, -6.802e-07, 1.242e-13, 0.0, 0.0, 1.0, 0.0, 0.0, 1.0, 0.0, 0.0, 1.0, 0.0, 0.0, 1.0, 0.3093, -2.887e-07, 0.951, 0.3093, -2.887e-07, 0.951, 0.3093, -2.887e-07, 0.951, 0.3093, -2.887e-07, 0.951, 7.616e-07, 1.0, -5.052e-07, 3.824e-07, 1.0, -3.601e-07, 8.794e-07, 1.0, -3.185e-07, 8.074e-07, 1.0, -2.523e-07, -0.3093, 2.887e-07, -0.951, -0.3093, 2.887e-07, -0.951, -0.3093, 2.887e-07, -0.951, -0.3093, 2.887e-07, -0.951, 0.9114, -3.86e-07, 0.4115, 0.9114, 0.0, 0.4115, 0.9114, 0.0, 0.4115, 0.9114, -3.86e-07, 0.4115, -8.794e-07, -1.0, 2.346e-07, -8.074e-07, -1.0, 1.498e-07, -4.911e-07, -1.0, -2.23e-07, -4.911e-07, -1.0, -2.23e-07, 8.074e-07, 1.0, -2.523e-07, 8.794e-07, 1.0, -3.185e-07, 4.911e-07, 1.0, 3.845e-08, 4.911e-07, 1.0, 3.845e-08, 0.0, 0.0, -1.0, 0.0, 0.0, -1.0, 0.0, 0.0, -1.0, 0.0, 0.0, -1.0, -1.814e-07, -1.0, 2.232e-07, -2.502e-07, -1.0, 2.92e-07, -6.615e-08, -1.0, 1.051e-07, -4.814e-08, -1.0, 2.21e-07, -0.02414, -0.9735, -0.2276, -0.02414, -0.9735, -0.2276, -0.02414, -0.9735, -0.2276, -0.02414, -0.9735, -0.2276, 2.159e-07, 1.0, -2.991e-07, 1.454e-07, 1.0, -2.279e-07, 4.077e-08, 1.0, -2.542e-07, 3.782e-08, 1.0, -1.501e-07, -2.232e-08, -0.9508, -0.3098, 0.0, -0.9508, -0.3098, 0.0, -0.9508, -0.3098, -2.232e-08, -0.9508, -0.3098, -2.116e-07, 0.0, 1.0, -1.058e-07, 0.0, 1.0, -1.058e-07, 0.0, 1.0, -2.116e-07, 0.0, 1.0, 0.1577, -0.2633, -0.9518, 0.1577, -0.2633, -0.9518, 0.1577, -0.2633, -0.9518, 0.1577, -0.2633, -0.9518, -1.167e-07, -1.0, 2.072e-07, -1.167e-07, -1.0, 2.072e-07, -1.112e-07, -1.0, 2.208e-07, -1.112e-07, -1.0, 2.208e-07, 3.707e-08, 1.0, 9.408e-08, 3.707e-08, 1.0, 9.408e-08, 7.415e-08, 1.0, 1.353e-07, 7.415e-08, 1.0, 1.353e-07, 0.0, 1.0, 3.923e-08, 0.0, 1.0, 3.923e-08, 3.707e-08, 1.0, 9.408e-08, 3.707e-08, 1.0, 9.408e-08, -6.107e-08, -1.0, 2.115e-07, -6.107e-08, -1.0, 2.115e-07, -1.167e-07, -1.0, 2.072e-07, -1.167e-07, -1.0, 2.072e-07, -3.456e-08, -1.0, 1.752e-07, -3.456e-08, -1.0, 1.752e-07, -6.107e-08, -1.0, 2.115e-07, -6.107e-08, -1.0, 2.115e-07, 2.925e-08, 1.0, 5.317e-08, 2.925e-08, 1.0, 5.317e-08, 0.0, 1.0, 3.923e-08, 0.0, 1.0, 3.923e-08, 3.456e-08, 1.0, 8.961e-08, 3.456e-08, 1.0, 8.961e-08, 1.728e-08, 1.0, 7.57e-08, 1.728e-08, 1.0, 7.57e-08, -1.382e-07, -1.0, -6.637e-08, -1.382e-07, -1.0, -6.637e-08, -6.912e-08, -1.0, -9.497e-08, -6.912e-08, -1.0, -9.497e-08, -1.0, 4.267e-07, -7.136e-07, -1.0, 1.532e-06, 1.937e-07, -1.0, 0.0, -4.335e-07, -1.0, 0.0, -4.335e-07, 1.916e-08, 0.9508, 0.3098, 5.319e-08, 0.9508, 0.3098, 5.319e-08, 0.9508, 0.3098, 1.916e-08, 0.9508, 0.3098, 5.319e-08, 0.9508, 0.3098, 1.064e-07, 0.9508, 0.3098, 1.064e-07, 0.9508, 0.3098, 5.319e-08, 0.9508, 0.3098, -1.0, 0.0, 2.997e-08, -1.0, 7.372e-07, -9.259e-07, -1.0, 0.0, -4.335e-07, -1.0, 0.0, -4.335e-07, -5.19e-08, -0.9508, 0.3098, 0.0, -0.9508, 0.3098, 0.0, -0.9508, 0.3098, -5.19e-08, -0.9508, 0.3098, 7.012e-08, -0.9508, 0.3098, 3.506e-08, -0.9508, 0.3098, 3.506e-08, -0.9508, 0.3098, 7.012e-08, -0.9508, 0.3098, 3.89e-08, 0.9508, -0.3098, 7.78e-08, 0.9508, -0.3098, 7.78e-08, 0.9508, -0.3098, 3.89e-08, 0.9508, -0.3098, 3.348e-08, 0.9508, -0.3098, 0.0, 0.9508, -0.3098, 0.0, 0.9508, -0.3098, 3.348e-08, 0.9508, -0.3098, -0.02414, 0.9735, -0.2276, -0.02414, 0.9735, -0.2276, -0.02414, 0.9735, -0.2276, -0.02414, 0.9735, -0.2276, 1.141e-07, 0.9508, 0.3098, 5.706e-08, 0.9508, 0.3098, 5.706e-08, 0.9508, 0.3098, 1.141e-07, 0.9508, 0.3098, 0.8388, -0.5432, -0.03739, 0.8388, -0.5432, -0.03739, 0.8388, -0.5432, -0.03739, 0.8388, -0.5432, -0.03739, 5.706e-08, 0.9508, 0.3098, 0.0, 0.9508, 0.3098, 0.0, 0.9508, 0.3098, 5.706e-08, 0.9508, 0.3098, 0.0, 0.9508, -0.3098, 3.348e-08, 0.9508, -0.3098, 3.348e-08, 0.9508, -0.3098, 0.0, 0.9508, -0.3098, 3.506e-08, -0.9508, 0.3098, -5.19e-08, -0.9508, 0.3098, -5.19e-08, -0.9508, 0.3098, 3.506e-08, -0.9508, 0.3098, 1.916e-08, 0.9508, 0.3098, 1.916e-08, 0.9508, 0.3098, 1.916e-08, 0.9508, 0.3098, 1.916e-08, 0.9508, 0.3098, 1.728e-08, 1.0, 7.57e-08, 1.728e-08, 1.0, 7.57e-08, 2.925e-08, 1.0, 7.125e-08, 2.925e-08, 1.0, 7.125e-08, -6.912e-08, -1.0, -9.497e-08, -6.912e-08, -1.0, -9.497e-08, -3.456e-08, -1.0, -1.258e-09, -3.456e-08, -1.0, -1.258e-09, -2.232e-08, -0.9508, -0.3098, -2.232e-08, -0.9508, -0.3098, -2.232e-08, -0.9508, -0.3098, -2.232e-08, -0.9508, -0.3098, -4.814e-08, -1.0, 2.21e-07, -6.615e-08, -1.0, 1.051e-07, -1.061e-07, -1.0, 1.314e-07, -5.562e-08, -1.0, 1.525e-07, 3.782e-08, 1.0, -1.501e-07, 4.077e-08, 1.0, -2.542e-07, 6.552e-08, 1.0, -2.143e-07, 1.119e-07, 1.0, -2.652e-07, -1.058e-07, 0.0, 1.0, 6.494e-08, 0.0, 1.0, 4.056e-08, 0.0, 1.0, -1.058e-07, 0.0, 1.0, 0.0, 0.0, -1.0, 0.0, 0.0, -1.0, 0.0, 0.0, -1.0, 0.0, 0.0, -1.0, -1.282e-07, -0.9508, -0.3098, -2.232e-08, -0.9508, -0.3098, -2.232e-08, -0.9508, -0.3098, -1.282e-07, -0.9508, -0.3098, 0.0, 0.9508, 0.3098, 1.916e-08, 0.9508, 0.3098, 1.916e-08, 0.9508, 0.3098, 0.0, 0.9508, 0.3098, 3.348e-08, 0.9508, -0.3098, 3.348e-08, 0.9508, -0.3098, 3.348e-08, 0.9508, -0.3098, 3.348e-08, 0.9508, -0.3098, -5.19e-08, -0.9508, 0.3098, -5.19e-08, -0.9508, 0.3098, -5.19e-08, -0.9508, 0.3098, -5.19e-08, -0.9508, 0.3098, 2.925e-08, 1.0, 7.125e-08, 2.925e-08, 1.0, 7.125e-08, 2.925e-08, 1.0, 5.317e-08, 2.925e-08, 1.0, 5.317e-08, -3.456e-08, -1.0, -1.258e-09, -3.456e-08, -1.0, -1.258e-09, -3.456e-08, -1.0, 1.752e-07, -3.456e-08, -1.0, 1.752e-07, -5.562e-08, -1.0, 1.525e-07, -1.061e-07, -1.0, 1.314e-07, 4.444e-08, -1.0, 1.276e-07, 6.031e-08, -1.0, 1.471e-07, 1.119e-07, 1.0, -2.652e-07, 6.552e-08, 1.0, -2.143e-07, -9.681e-08, 1.0, -7.526e-08, -7.026e-08, 1.0, -7.573e-08, 6.494e-08, 0.0, 1.0, 4.87e-08, 0.0, 1.0, 4.056e-08, 0.0, 1.0, 4.056e-08, 0.0, 1.0, 0.0, -3.191e-07, -1.0, 0.0, 0.0, -1.0, 0.0, 0.0, -1.0, 0.0, -3.191e-07, -1.0, 0.6598, -0.007258, -0.7514, 0.6598, -0.007258, -0.7514, 0.6598, -0.007258, -0.7514, 0.6598, -0.007258, -0.7514, 0.1148, 0.5292, -0.8407, 0.1148, 0.5292, -0.8407, 0.1148, 0.5292, -0.8407, 0.1148, 0.5292, -0.8407, 0.9561, -0.2928, -0.01525, 0.9561, -0.2928, -0.01525, 0.9561, -0.2928, -0.01525, 0.9561, -0.2928, -0.01525, 0.2739, 0.9073, -0.3191, 0.2739, 0.9073, -0.3191, 0.2739, 0.9073, -0.3191, 0.2739, 0.9073, -0.3191, -1.0, 2.622e-06, -8.13e-07, -1.0, 2.622e-06, -8.13e-07, -1.0, 3.496e-06, -8.13e-07, -1.0, 3.496e-06, -8.13e-07, -0.8896, 0.4567, -6.182e-07, -0.8896, 0.4567, -6.182e-07, -0.8896, 0.4567, -6.182e-07, -0.8896, 0.4567, -6.182e-07, -0.6862, 6.001e-07, -0.7274, -0.6862, 0.0, -0.7274, -0.6862, 0.0, -0.7274, -0.6862, 1.375e-06, -0.7274, -0.8896, -0.4567, -4.03e-07, -0.8896, -0.4567, -4.03e-07, -0.8896, -0.4567, -4.03e-07, -0.8896, -0.4567, -4.03e-07, -0.6862, 1.375e-06, -0.7274, -0.6862, 9.877e-07, -0.7274, -0.6862, 9.877e-07, -0.7274, -0.6862, 6.001e-07, -0.7274, -1.0, 1.748e-06, -8.13e-07, -1.0, 1.748e-06, -8.13e-07, -1.0, 1.748e-06, -8.13e-07, -1.0, 1.748e-06, -8.13e-07, 0.9982, -3.124e-06, 0.05969, 0.9982, -3.124e-06, 0.05969, 0.9982, -3.124e-06, 0.05969, 0.9982, -3.124e-06, 0.05969, -0.0316, 0.0, -0.9995, -0.0316, 0.0, -0.9995, -0.0316, 0.0, -0.9995, -0.0316, 0.0, -0.9995, 0.6783, 0.0, -0.7348, 0.6783, 0.0, -0.7348, 0.6783, -1.289e-06, -0.7348, 0.6783, -1.289e-06, -0.7348, 0.0, -3.191e-07, -1.0, 0.0, -6.381e-07, -1.0, 0.0, -6.381e-07, -1.0, 0.0, -3.191e-07, -1.0, 2.557e-08, 4.254e-07, 1.0, 1.918e-08, 6.381e-07, 1.0, 3.544e-08, 6.381e-07, 1.0, 7.087e-08, 6.381e-07, 1.0, 0.0, -3.191e-07, -1.0, 0.0, 0.0, -1.0, 0.0, 0.0, -1.0, 0.0, -4.046e-07, -1.0, -0.3647, 0.1807, 0.9134, -0.3647, 0.1807, 0.9134, -0.3647, 0.1807, 0.9134, -0.3647, 0.1807, 0.9134, 0.858, -1.94e-07, -0.5137, 0.858, -3.881e-07, -0.5137, 0.858, -3.881e-07, -0.5137, 0.858, -1.94e-07, -0.5137, 2.122e-07, 0.3679, 0.9298, 2.122e-07, 0.3679, 0.9298, 2.122e-07, 0.3679, 0.9298, 2.122e-07, 0.3679, 0.9298, 0.0, 0.0, -1.0, 0.0, 0.0, -1.0, 0.0, 0.0, -1.0, 0.0, 0.0, -1.0, 0.9114, -7.72e-07, 0.4115, 0.9114, -3.86e-07, 0.4115, 0.9114, -3.86e-07, 0.4115, 0.9114, -7.72e-07, 0.4115, -0.3093, 2.165e-07, -0.951, -0.3093, 2.165e-07, -0.951, -0.3093, 2.165e-07, -0.951, -0.3093, 2.165e-07, -0.951, 0.3093, -2.165e-07, 0.951, 0.3093, -2.165e-07, 0.951, 0.3093, -2.165e-07, 0.951, 0.3093, -2.165e-07, 0.951, 2.878e-09, 0.0, 1.0, 2.878e-09, 0.0, 1.0, 2.878e-09, 0.0, 1.0, 2.878e-09, 0.0, 1.0, 1.0, -6.802e-07, 1.242e-13, 1.0, -6.802e-07, 1.267e-13, 1.0, -6.802e-07, 1.267e-13, 1.0, -6.802e-07, 1.242e-13, -1.0, 6.802e-07, -1.242e-13, -1.0, 1.02e-06, -1.267e-13, -1.0, 8.139e-07, -1.358e-13, -1.0, 6.438e-07, -9.829e-14, -1.0, 6.438e-07, -9.829e-14, -1.0, 8.139e-07, -1.358e-13, -1.0, 6.075e-07, -1.448e-13, -1.0, 6.075e-07, -7.242e-14, -0.2928, 3.071e-07, -0.9562, -0.2928, 3.071e-07, -0.9562, -0.2928, 3.071e-07, -0.9562, -0.2928, 3.071e-07, -0.9562, -2.779e-06, -3.495e-07, -1.0, 5.483e-06, -1.748e-07, -1.0, 5.483e-06, -1.748e-07, -1.0, 2.779e-06, -3.495e-07, -1.0, 1.918e-08, 6.381e-07, 1.0, -2.819e-07, 6.381e-07, 1.0, -1.678e-09, 6.381e-07, 1.0, 3.544e-08, 6.381e-07, 1.0, 0.7727, -9.46e-07, -0.6348, 0.7727, -9.769e-07, -0.6348, 0.7727, -9.769e-07, -0.6348, 0.7727, -9.46e-07, -0.6348, -5.483e-06, 0.0, -1.0, -5.483e-06, -1.748e-07, -1.0, -5.483e-06, -1.748e-07, -1.0, -5.483e-06, 0.0, -1.0, -2.819e-07, 6.381e-07, 1.0, -4.54e-07, 6.381e-07, 1.0, -1.738e-07, 6.381e-07, 1.0, -1.678e-09, 6.381e-07, 1.0, 4.162e-07, 0.0, 1.0, 0.0, 0.0, 1.0, 0.0, 0.0, 1.0, 4.162e-07, 0.0, 1.0, 2.384e-07, 1.0, 0.0, 2.384e-07, 1.0, 0.0, 2.384e-07, 1.0, 0.0, 2.384e-07, 1.0, 0.0, -1.0, 9.66e-07, -1.458e-06, -1.0, 1.432e-06, -2.077e-06, -1.0, 1.432e-06, -2.077e-06, -1.0, 1.898e-06, -1.731e-06, -1.0, 6.44e-07, 5.587e-07, -1.0, 9.547e-07, 7.134e-07, -1.0, 9.547e-07, 7.134e-07, -1.0, 1.265e-06, 4.904e-07, 4.162e-07, 0.0, -1.0, 0.0, 0.0, -1.0, 0.0, 0.0, -1.0, 4.162e-07, 0.0, -1.0, 0.4622, -5.657e-07, -0.8868, 0.4622, -5.657e-07, -0.8868, 0.4622, -5.657e-07, -0.8868, 0.4622, -5.657e-07, -0.8868, 0.6234, 0.1697, 0.7633, 0.6234, 0.1697, 0.7633, 0.6234, 0.1697, 0.7633, 0.6234, 0.1697, 0.7633, 1.0, -2.361e-06, -4.588e-07, 1.0, -2.361e-06, -4.588e-07, 1.0, -1.574e-06, -2.714e-14, 1.0, -1.574e-06, -2.714e-14, 0.866, -2.627e-06, 0.5, 0.866, -1.313e-06, 0.5, 0.866, -1.313e-06, 0.5, 0.866, -2.627e-06, 0.5, -0.866, 0.0, -0.5, -0.866, 0.0, -0.5, -0.866, 0.0, -0.5, -0.866, 0.0, -0.5, -0.6862, 9.877e-07, 0.7274, -0.6862, 9.877e-07, 0.7274, -0.6862, 9.877e-07, 0.7274, -0.6862, 9.877e-07, 0.7274, -4.54e-07, 6.381e-07, 1.0, -3.442e-07, 6.381e-07, 1.0, -3.442e-07, 6.381e-07, 1.0, -1.738e-07, 6.381e-07, 1.0, -0.7565, 7.176e-07, -0.654, -0.7565, 7.176e-07, -0.654, -0.7565, 7.176e-07, -0.654, -0.7565, 7.176e-07, -0.654, -0.7565, 7.176e-07, -0.654, -0.7565, 7.176e-07, -0.654, -0.7565, 7.176e-07, -0.654, -0.7565, 7.176e-07, -0.654, -2.637e-07, 0.0, 1.0, -3.405e-07, 0.0, 1.0, -3.442e-07, 6.381e-07, 1.0, -4.54e-07, 6.381e-07, 1.0, 0.7823, 0.4289, 0.4517, 0.7823, 0.4289, 0.4517, 0.7823, 0.4289, 0.4517, 0.7823, 0.4289, 0.4517, 1.0, -3.148e-06, -6.882e-07, 1.0, -3.148e-06, -6.882e-07, 1.0, -2.361e-06, -4.588e-07, 1.0, -2.361e-06, -4.588e-07, 0.4622, -4.254e-07, 0.8868, 0.4622, -4.254e-07, 0.8868, 0.4622, -4.254e-07, 0.8868, 0.4622, -4.254e-07, 0.8868, 8.324e-07, 0.0, -1.0, 4.162e-07, 0.0, -1.0, 4.162e-07, 0.0, -1.0, 8.324e-07, 0.0, -1.0, -1.0, 0.0, 2.997e-08, -1.0, 6.44e-07, 5.587e-07, -1.0, 1.265e-06, 4.904e-07, -1.0, 0.0, 1.689e-07, -9.348e-08, 0.0, 1.0, -2.637e-07, 0.0, 1.0, -4.54e-07, 6.381e-07, 1.0, -2.819e-07, 6.381e-07, 1.0, -1.588e-06, 0.0, -1.0, -5.483e-06, 0.0, -1.0, -5.483e-06, 0.0, -1.0, -3.126e-06, 0.0, -1.0, 0.7727, -9.46e-07, -0.6348, 0.7727, -9.46e-07, -0.6348, 0.7727, -9.46e-07, -0.6348, 0.7727, -9.46e-07, -0.6348, 2.433e-08, 0.0, 1.0, -9.348e-08, 0.0, 1.0, -2.819e-07, 6.381e-07, 1.0, 1.918e-08, 6.381e-07, 1.0, -0.2928, 2.048e-07, -0.9562, -0.2928, 3.071e-07, -0.9562, -0.2928, 3.071e-07, -0.9562, -0.2928, 2.048e-07, -0.9562, 1.0, -6.802e-07, 1.216e-13, 1.0, -6.802e-07, 1.242e-13, 1.0, -6.802e-07, 1.242e-13, 1.0, -6.802e-07, 1.216e-13, 0.0, 0.0, 1.0, 2.878e-09, 0.0, 1.0, 2.878e-09, 0.0, 1.0, 0.0, 0.0, 1.0, 0.3093, -2.887e-07, 0.951, 0.3093, -2.165e-07, 0.951, 0.3093, -2.165e-07, 0.951, 0.3093, -2.887e-07, 0.951, 0.9114, -1.544e-06, 0.4115, 0.9114, -7.72e-07, 0.4115, 0.9114, -7.72e-07, 0.4115, 0.9114, -1.544e-06, 0.4115, -8.458e-07, 0.0, 1.0, -4.229e-07, 0.0, 1.0, -4.229e-07, 0.0, 1.0, -8.458e-07, 0.0, 1.0, 0.1577, 0.2633, -0.9518, 0.1577, 0.2633, -0.9518, 0.1577, 0.2633, -0.9518, 0.1577, 0.2633, -0.9518, -4.229e-07, 0.0, 1.0, 2.433e-08, 0.0, 1.0, 2.557e-08, 4.254e-07, 1.0, -4.229e-07, 0.0, 1.0, 0.0, 3.191e-07, 1.0, 0.0, 6.381e-07, 1.0, 0.0, 6.381e-07, 1.0, 0.0, 4.046e-07, 1.0, 2.433e-08, 0.0, 1.0, 2.433e-08, 0.0, 1.0, 1.918e-08, 6.381e-07, 1.0, 2.557e-08, 4.254e-07, 1.0, 0.0, 0.0, -1.0, 0.0, -3.191e-07, -1.0, 0.0, -3.191e-07, -1.0, 0.0, 0.0, -1.0, 0.6598, 0.007258, -0.7514, 0.6598, 0.007258, -0.7514, 0.6598, 0.007258, -0.7514, 0.6598, 0.007258, -0.7514, 0.9561, 0.2927, -0.01525, 0.9561, 0.2927, -0.01525, 0.9561, 0.2927, -0.01525, 0.9561, 0.2927, -0.01525, -0.6862, 1.975e-06, -0.7274, -0.6862, 1.375e-06, -0.7274, -0.6862, 6.001e-07, -0.7274, -0.6862, 1.975e-06, -0.7274, -1.0, 1.748e-06, -8.13e-07, -1.0, 1.748e-06, -8.13e-07, -1.0, 2.622e-06, -8.13e-07, -1.0, 2.622e-06, -8.13e-07, -0.0316, 0.0, -0.9995, -0.0316, 0.0, -0.9995, -0.0316, 0.0, -0.9995, -0.0316, 0.0, -0.9995, 0.0, 0.0, -1.0, 0.0, 0.0, -1.0, 0.0, 0.0, -1.0, 0.0, 0.0, -1.0, -0.3093, 2.165e-07, -0.951, -0.3093, 2.887e-07, -0.951, -0.3093, 2.887e-07, -0.951, -0.3093, 2.165e-07, -0.951, -1.0, 1.02e-06, -1.267e-13, -1.0, 6.802e-07, -1.242e-13, -1.0, 9.476e-07, -1.345e-13, -1.0, 8.139e-07, -1.358e-13, -1.0, 8.139e-07, -1.358e-13, -1.0, 9.476e-07, -1.345e-13, -1.0, 1.215e-06, -1.448e-13, -1.0, 6.075e-07, -1.448e-13, 5.483e-06, -1.748e-07, -1.0, 5.483e-06, 0.0, -1.0, 5.483e-06, 0.0, -1.0, 5.483e-06, -1.748e-07, -1.0, 0.0, 0.0, 1.0, -4.162e-07, 0.0, 1.0, -4.162e-07, 0.0, 1.0, 0.0, 0.0, 1.0, -1.0, 9.319e-07, -3.333e-13, -1.0, 1.864e-06, -3.333e-13, -1.0, 1.864e-06, -3.333e-13, -1.0, 9.319e-07, -3.333e-13, -1.0, 1.432e-06, -2.077e-06, -1.0, 1.265e-06, -1.946e-06, -1.0, 6.44e-07, -2.041e-06, -1.0, 1.432e-06, -2.077e-06, 0.4622, -5.657e-07, -0.8868, 0.4622, -5.657e-07, -0.8868, 0.4622, -5.657e-07, -0.8868, 0.4622, -5.657e-07, -0.8868, -0.866, 0.0, -0.5, -0.866, 0.0, -0.5, -0.866, 0.0, -0.5, -0.866, 0.0, -0.5, -0.6862, 9.877e-07, 0.7274, -0.6862, 9.877e-07, 0.7274, -0.6862, 9.877e-07, 0.7274, -0.6862, 9.877e-07, 0.7274, -0.6862, 9.877e-07, 0.7274, -0.6862, 9.877e-07, 0.7274, -0.6862, 9.877e-07, 0.7274, -0.6862, 9.877e-07, 0.7274, -0.7056, -0.5799, -0.4074, -0.7056, -0.5799, -0.4074, -0.7056, -0.5799, -0.4074, -0.7056, -0.5799, -0.4074, 0.5332, 0.131, -0.8358, 0.5332, 0.131, -0.8358, 0.5332, 0.131, -0.8358, 0.5332, 0.131, -0.8358, -1.0, 4.267e-07, -7.136e-07, -1.0, 9.66e-07, -1.458e-06, -1.0, 1.898e-06, -1.731e-06, -1.0, 4.657e-07, -8.065e-07, -1.0, 0.0, -2.535e-07, -1.0, 0.0, -2.535e-07, -1.0, 0.0, -2.535e-07, -1.0, 0.0, -2.535e-07, 8.324e-07, 0.0, 1.0, 4.162e-07, 0.0, 1.0, 4.162e-07, 0.0, 1.0, 8.324e-07, 0.0, 1.0, -1.588e-06, -1.013e-07, -1.0, -2.779e-06, -3.495e-07, -1.0, 2.779e-06, -3.495e-07, -1.0, -3.126e-06, -1.993e-07, -1.0, -1.0, 6.075e-07, -6.081e-14, -1.0, 6.438e-07, -9.829e-14, -1.0, 6.075e-07, -7.242e-14, -1.0, 1.215e-06, 0.0, -1.0, 0.0, -1.216e-13, -1.0, 6.802e-07, -1.242e-13, -1.0, 6.438e-07, -9.829e-14, -1.0, 6.075e-07, -6.081e-14, -0.3093, 2.887e-07, -0.951, -0.3093, 2.165e-07, -0.951, -0.3093, 2.165e-07, -0.951, -0.3093, 2.887e-07, -0.951, 0.0, 0.0, -1.0, 0.0, 0.0, -1.0, 0.0, 0.0, -1.0, 0.0, 0.0, -1.0, 0.1148, -0.5292, -0.8407, 0.1148, -0.5292, -0.8407, 0.1148, -0.5292, -0.8407, 0.1148, -0.5292, -0.8407, -1.0, 1.748e-06, -8.13e-07, -1.0, 1.748e-06, -8.13e-07, -1.0, 1.748e-06, -8.13e-07, -1.0, 1.748e-06, -8.13e-07, -0.6862, 9.877e-07, -0.7274, -0.6862, 6.001e-07, -0.7274, -0.6862, 1.375e-06, -0.7274, -0.6862, 9.877e-07, -0.7274, 0.9982, -3.124e-06, 0.05969, 0.9982, -3.124e-06, 0.05969, 0.9982, -3.124e-06, 0.05969, 0.9982, -3.124e-06, 0.05969, 0.6783, -1.289e-06, -0.7348, 0.6783, -1.289e-06, -0.7348, 0.6783, -2.578e-06, -0.7348, 0.6783, -2.578e-06, -0.7348, 0.0, -6.381e-07, -1.0, 0.0, -3.191e-07, -1.0, 0.0, -3.191e-07, -1.0, 0.0, -6.381e-07, -1.0, 7.087e-08, 6.381e-07, 1.0, 3.544e-08, 6.381e-07, 1.0, 4.87e-08, 0.0, 1.0, 6.494e-08, 0.0, 1.0, 0.0, 3.191e-07, 1.0, 0.0, 0.0, 1.0, 0.0, 0.0, 1.0, 0.0, 4.046e-07, 1.0, -0.3647, -0.1807, 0.9134, -0.3647, -0.1807, 0.9134, -0.3647, -0.1807, 0.9134, -0.3647, -0.1807, 0.9134, 0.858, 0.0, -0.5137, 0.858, -1.94e-07, -0.5137, 0.858, -1.94e-07, -0.5137, 0.858, 0.0, -0.5137, -9.838e-08, -0.3679, 0.9298, -9.838e-08, -0.3679, 0.9298, -9.838e-08, -0.3679, 0.9298, -9.838e-08, -0.3679, 0.9298, 0.9114, -3.86e-07, 0.4115, 0.9114, -3.86e-07, 0.4115, 0.9114, -3.86e-07, 0.4115, 0.9114, -3.86e-07, 0.4115, 0.3093, -2.165e-07, 0.951, 0.3093, -2.887e-07, 0.951, 0.3093, -2.887e-07, 0.951, 0.3093, -2.165e-07, 0.951, 2.878e-09, 0.0, 1.0, 0.0, 0.0, 1.0, 0.0, 0.0, 1.0, 2.878e-09, 0.0, 1.0, 1.0, -6.802e-07, 1.267e-13, 1.0, -6.802e-07, 1.242e-13, 1.0, -6.802e-07, 1.242e-13, 1.0, -6.802e-07, 1.267e-13, -0.2928, 3.071e-07, -0.9562, -0.2928, 2.048e-07, -0.9562, -0.2928, 2.048e-07, -0.9562, -0.2928, 3.071e-07, -0.9562, 3.544e-08, 6.381e-07, 1.0, -1.678e-09, 6.381e-07, 1.0, 1.4e-07, 0.0, 1.0, 4.87e-08, 0.0, 1.0, 0.7727, -9.769e-07, -0.6348, 0.7727, -9.769e-07, -0.6348, 0.7727, -9.769e-07, -0.6348, 0.7727, -9.769e-07, -0.6348, -5.483e-06, -1.748e-07, -1.0, 6.91e-06, -3.495e-07, -1.0, -1.427e-06, -3.495e-07, -1.0, -5.483e-06, -1.748e-07, -1.0, -1.678e-09, 6.381e-07, 1.0, -1.738e-07, 6.381e-07, 1.0, -1.909e-09, 0.0, 1.0, 1.4e-07, 0.0, 1.0, -1.0, 9.547e-07, 7.134e-07, -1.0, 1.898e-06, 1.118e-06, -1.0, 9.66e-07, 1.064e-06, -1.0, 9.547e-07, 7.134e-07, 0.0, 0.0, -1.0, 0.0, 0.0, -1.0, 0.0, 0.0, -1.0, 0.0, 0.0, -1.0, 0.6234, -0.1697, 0.7633, 0.6234, -0.1697, 0.7633, 0.6234, -0.1697, 0.7633, 0.6234, -0.1697, 0.7633, 1.0, -1.574e-06, -2.714e-14, 1.0, -1.574e-06, -2.714e-14, 1.0, -2.361e-06, 4.588e-07, 1.0, -2.361e-06, 4.588e-07, 0.866, -1.313e-06, 0.5, 0.866, 0.0, 0.5, 0.866, 0.0, 0.5, 0.866, -1.313e-06, 0.5, -1.738e-07, 6.381e-07, 1.0, -3.442e-07, 6.381e-07, 1.0, -2.837e-07, 0.0, 1.0, -1.909e-09, 0.0, 1.0, -0.7565, 7.176e-07, -0.654, -0.7565, 7.176e-07, -0.654, -0.7565, 7.176e-07, -0.654, -0.7565, 7.176e-07, -0.654, -0.7369, 0.0, 0.676, -0.7369, 0.0, 0.676, -0.7369, 0.0, 0.676, -0.7369, 0.0, 0.676, 0.6359, 0.0, -0.7718, 0.6359, 0.0, -0.7718, 0.6359, 0.0, -0.7718, 0.6359, 0.0, -0.7718, -0.9511, 2.151e-07, 0.3089, -0.9511, 1.076e-07, 0.3089, -0.9511, 1.076e-07, 0.3089, -0.9511, 2.151e-07, 0.3089, -1.705e-07, -0.9787, -0.2054, -1.705e-07, -0.9787, -0.2054, -1.705e-07, -0.9787, -0.2054, -1.705e-07, -0.9787, -0.2054, 1.705e-07, 0.9787, -0.2054, 1.705e-07, 0.9787, -0.2054, 1.705e-07, 0.9787, -0.2054, 1.705e-07, 0.9787, -0.2054, -0.9511, 1.076e-07, 0.3089, -0.9511, 0.0, 0.3089, -0.9511, 0.0, 0.3089, -0.9511, 1.076e-07, 0.3089, 0.0, 0.0, -1.0, 0.0, 0.0, -1.0, 0.0, 0.0, -1.0, 0.0, 0.0, -1.0, 0.0, 0.0, -1.0, 0.0, 0.0, -1.0, 0.0, 0.0, -1.0, 0.0, 0.0, -1.0, -0.7369, 0.0, 0.676, -0.7369, 0.0, 0.676, -0.7369, 0.0, 0.676, -0.7369, 0.0, 0.676, -5.324e-08, -1.0, 2.264e-07, -5.324e-08, -1.0, 2.264e-07, -5.324e-08, -1.0, 2.264e-07, -5.324e-08, -1.0, 2.264e-07, 5.324e-08, 1.0, -1.258e-07, 5.324e-08, 1.0, -1.258e-07, 5.324e-08, 1.0, -1.258e-07, 5.324e-08, 1.0, -1.258e-07, 0.6359, 0.0, -0.7718, 0.6359, 0.0, -0.7718, 0.6359, 0.0, -0.7718, 0.6359, 0.0, -0.7718, -0.7818, -0.6122, -0.1185, -0.7818, -0.6122, -0.1185, -0.7818, -0.6122, -0.1185, -0.7818, -0.6122, -0.1185, -0.9887, 2.555e-07, -0.1499, -0.9887, 1.798e-07, -0.1499, -0.9887, 1.798e-07, -0.1499, -0.9887, 2.555e-07, -0.1499, -0.7818, 0.6122, -0.1185, -0.7818, 0.6122, -0.1185, -0.7818, 0.6122, -0.1185, -0.7818, 0.6122, -0.1185, -0.9887, 1.798e-07, -0.1499, -0.9887, 1.042e-07, -0.1499, -0.9887, 1.042e-07, -0.1499, -0.9887, 1.798e-07, -0.1499, 6.552e-08, 1.0, -2.143e-07, 4.077e-08, 1.0, -2.542e-07, 0.0, 1.0, -2.768e-07, 0.0, 1.0, -2.768e-07, 0.0, -3.191e-07, -1.0, 0.0, -3.191e-07, -1.0, 0.0, -4.046e-07, -1.0, 0.0, -3.191e-07, -1.0, 0.0, 0.0, -1.0, 0.0, -3.191e-07, -1.0, 0.0, -3.191e-07, -1.0, 0.0, 0.0, -1.0, 0.0, 0.0, 1.0, 0.0, 3.191e-07, 1.0, 0.0, 4.046e-07, 1.0, 0.0, 0.0, 1.0, -4.814e-08, -1.0, 2.21e-07, -5.562e-08, -1.0, 1.525e-07, 0.0, -1.0, 3.114e-07, 0.0, -1.0, 3.114e-07, 0.0, 6.381e-07, 1.0, 0.0, 3.191e-07, 1.0, 0.0, 4.046e-07, 1.0, 0.0, 6.381e-07, 1.0, 0.0, 0.0, -1.0, 0.0, 0.0, -1.0, 0.0, 0.0, -1.0, 0.0, 0.0, -1.0, 0.0, -1.0, 1.578e-08, 0.0, -1.0, 1.578e-08, 0.0, -1.0, 1.578e-08, 0.0, -1.0, 1.578e-08, -1.0, 0.0, -3.333e-13, -1.0, 9.319e-07, -3.333e-13, -1.0, 9.319e-07, -3.333e-13, -1.0, 0.0, -3.333e-13, -1.0, 0.0, 0.0, -1.0, 9.319e-07, -1.111e-13, -1.0, 9.319e-07, -1.111e-13, -1.0, 0.0, 0.0, 1.0, 0.0, 6.833e-07, 1.0, 0.0, 6.833e-07, 1.0, 0.0, 6.833e-07, 1.0, 0.0, 6.833e-07, -1.0, 9.319e-07, -1.111e-13, -1.0, 1.864e-06, -2.222e-13, -1.0, 1.864e-06, -2.222e-13, -1.0, 9.319e-07, -1.111e-13, -1.0, 0.0, -5.236e-07, -1.0, 0.0, -5.236e-07, -1.0, 9.927e-07, -7.854e-07, -1.0, 9.927e-07, -7.854e-07, -1.0, 9.927e-07, -7.854e-07, -1.0, 9.927e-07, -7.854e-07, -1.0, 1.985e-06, -1.047e-06, -1.0, 1.985e-06, -1.047e-06, 0.0, 0.0, 1.0, 0.0, 0.0, 1.0, 0.0, 0.0, 1.0, 0.0, 0.0, 1.0, 0.0, 1.0, -2.515e-07, 0.0, 1.0, -2.515e-07, 0.0, 1.0, -2.515e-07, 0.0, 1.0, -2.515e-07, 0.0, 0.0, 1.0, 0.0, 0.0, 1.0, 0.0, 0.0, 1.0, 0.0, 0.0, 1.0, 0.0, 0.0, -1.0, 0.0, 0.0, -1.0, 0.0, 0.0, -1.0, 0.0, 0.0, -1.0, 0.0, 0.0, 1.0, 0.0, 0.0, 1.0, 0.0, 0.0, 1.0, 0.0, 0.0, 1.0, 0.0, 0.0, 1.0, 0.0, 0.0, 1.0, 0.0, 0.0, 1.0, 0.0, 0.0, 1.0, 0.0, 0.0, 1.0, 0.0, 0.0, 1.0, 0.0, 0.0, 1.0, 0.0, 0.0, 1.0, 0.0, 0.0, 1.0, 0.0, 0.0, 1.0, 0.0, 0.0, 1.0, 0.0, 0.0, 1.0])] * 3)])

# ---- objects
ob_cube = bpy.data.objects.new('Cube', me_cube_001)

# ---- transforms, parenting, visibility, modifiers, constraints
ob_cube.location = (0.0, 0.0, 0.0)
ob_cube.color = (0.8, 0.8, 0.8, 1.0)
ob_cube.lineart.crease_threshold = 0.0

# ---- collection membership
col_collection.objects.link(ob_cube)

# ---- scene / render settings (as saved in the file)
scene.frame_start = 1; scene.frame_end = 250; scene.frame_set(1)
scene.render.engine = 'BLENDER_EEVEE_NEXT'
scene.cycles.use_denoising = False
scene.cycles.samples = 128
scene.cycles.sampling_pattern = 'TABULATED_SOBOL'
scene.cycles.use_adaptive_sampling = False
scene.cycles.use_light_tree = False
scene.view_settings.view_transform = 'Filmic'
bpy.context.view_layer.update()

# ---- added for rendering (the .blend has no active camera and no usable light): camera, sun
cam_auto = bpy.data.cameras.new('AutoCamera')
cam_auto.lens = 50.0
cam_auto.sensor_width = 36.0
cam_auto.clip_end = 1000.0
ob_auto_camera = bpy.data.objects.new('AutoCamera', cam_auto)
scene.collection.objects.link(ob_auto_camera)
ob_auto_camera.location = (3.12208, -3.53233, 3.23356)
ob_auto_camera.rotation_euler = (1.09748, -7.21219e-08, 0.694738)
scene.camera = ob_auto_camera
light_auto_sun = bpy.data.lights.new('AutoSun', 'SUN')
light_auto_sun.energy = 3.0
light_auto_sun.angle = 0.0523599
ob_auto_sun = bpy.data.objects.new('AutoSun', light_auto_sun)
scene.collection.objects.link(ob_auto_sun)
ob_auto_sun.rotation_euler = (0.872665, 0.174533, 0.523599)
bpy.context.view_layer.update()
